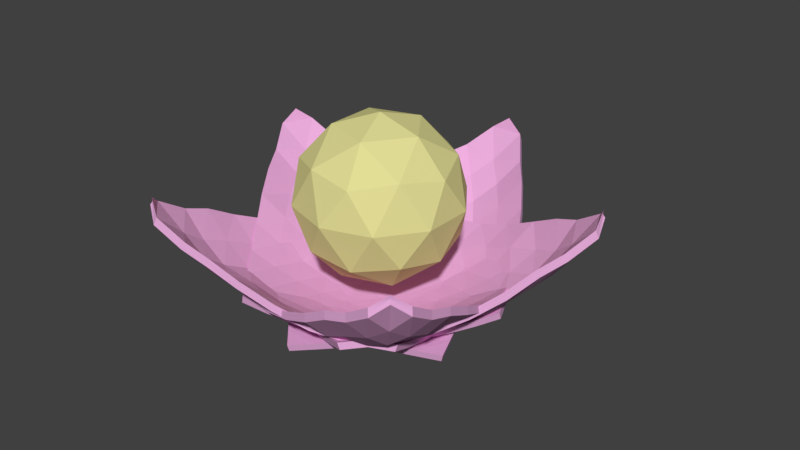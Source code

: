 # Source: Pick-up.blend  (saved by Blender 2.78.0; exported with 4.5.12 LTS)
import bpy
from mathutils import Matrix  # noqa: F401  (used for matrix-valued properties, if any)

bpy.ops.wm.read_factory_settings(use_empty=True)
scene = bpy.context.scene
scene.name = 'Scene'

# ---- collections
col_collection_1 = bpy.data.collections.new('Collection 1'); scene.collection.children.link(col_collection_1)

# ---- materials (node trees are filled in below, after node groups)
mat_energy = bpy.data.materials.new('Energy')
mat_energy.alpha_threshold = 0.0
mat_energy.use_transparent_shadow = False
mat_energy.diffuse_color = (0.7613, 0.7262, 0.305, 1.0)
mat_energy.roughness = 0.5
mat_pink = bpy.data.materials.new('Pink')
mat_pink.alpha_threshold = 0.0
mat_pink.use_transparent_shadow = False
mat_pink.diffuse_color = (0.8, 0.4138, 0.7046, 1.0)
mat_pink.roughness = 0.5

# ---- material node trees

# ---- world
world_world = bpy.data.worlds.new('World'); scene.world = world_world
world_world.color = (0.05088, 0.05088, 0.05088)
world_world.use_sun_shadow = False
world_world.sun_shadow_jitter_overblur = 0.0
world_world.cycles.sampling_method = 'MANUAL'

# ---- meshes
me_icosphere = bpy.data.meshes.new('Icosphere')
me_icosphere.from_pydata([(0.0, 0.0, -1.0), (0.7236, -0.5257, -0.4472), (-0.2764, -0.8506, -0.4472), (-0.8944, 0.0, -0.4472), (-0.2764, 0.8506, -0.4472), (0.7236, 0.5257, -0.4472), (0.2764, -0.8506, 0.4472), (-0.7236, -0.5257, 0.4472), (-0.7236, 0.5257, 0.4472), (0.2764, 0.8506, 0.4472), (0.8944, 0.0, 0.4472), (0.0, 0.0, 1.0), (-0.1625, -0.5, -0.8507), (0.4253, -0.309, -0.8507), (0.2629, -0.809, -0.5257), (0.8506, 0.0, -0.5257), (0.4253, 0.309, -0.8507), (-0.5257, 0.0, -0.8507), (-0.6882, -0.5, -0.5257), (-0.1625, 0.5, -0.8507), (-0.6882, 0.5, -0.5257), (0.2629, 0.809, -0.5257), (0.9511, -0.309, 0.0), (0.9511, 0.309, 0.0), (0.0, -1.0, 0.0), (0.5878, -0.809, 0.0), (-0.9511, -0.309, 0.0), (-0.5878, -0.809, 0.0), (-0.5878, 0.809, 0.0), (-0.9511, 0.309, 0.0), (0.5878, 0.809, 0.0), (0.0, 1.0, 0.0), (0.6882, -0.5, 0.5257), (-0.2629, -0.809, 0.5257), (-0.8506, 0.0, 0.5257), (-0.2629, 0.809, 0.5257), (0.6882, 0.5, 0.5257), (0.1625, -0.5, 0.8507), (0.5257, 0.0, 0.8507), (-0.4253, -0.309, 0.8507), (-0.4253, 0.309, 0.8507), (0.1625, 0.5, 0.8507)], [], [(0, 13, 12), (1, 13, 15), (0, 12, 17), (0, 17, 19), (0, 19, 16), (1, 15, 22), (2, 14, 24), (3, 18, 26), (4, 20, 28), (5, 21, 30), (1, 22, 25), (2, 24, 27), (3, 26, 29), (4, 28, 31), (5, 30, 23), (6, 32, 37), (7, 33, 39), (8, 34, 40), (9, 35, 41), (10, 36, 38), (38, 41, 11), (38, 36, 41), (36, 9, 41), (41, 40, 11), (41, 35, 40), (35, 8, 40), (40, 39, 11), (40, 34, 39), (34, 7, 39), (39, 37, 11), (39, 33, 37), (33, 6, 37), (37, 38, 11), (37, 32, 38), (32, 10, 38), (23, 36, 10), (23, 30, 36), (30, 9, 36), (31, 35, 9), (31, 28, 35), (28, 8, 35), (29, 34, 8), (29, 26, 34), (26, 7, 34), (27, 33, 7), (27, 24, 33), (24, 6, 33), (25, 32, 6), (25, 22, 32), (22, 10, 32), (30, 31, 9), (30, 21, 31), (21, 4, 31), (28, 29, 8), (28, 20, 29), (20, 3, 29), (26, 27, 7), (26, 18, 27), (18, 2, 27), (24, 25, 6), (24, 14, 25), (14, 1, 25), (22, 23, 10), (22, 15, 23), (15, 5, 23), (16, 21, 5), (16, 19, 21), (19, 4, 21), (19, 20, 4), (19, 17, 20), (17, 3, 20), (17, 18, 3), (17, 12, 18), (12, 2, 18), (15, 16, 5), (15, 13, 16), (13, 0, 16), (12, 14, 2), (12, 13, 14), (13, 1, 14)])
me_icosphere.materials.append(mat_energy)
me_icosphere.use_remesh_preserve_volume = False
me_icosphere.use_remesh_preserve_attributes = False
me_icosphere.use_mirror_vertex_groups = False
me_icosphere.update()
me_cube_012 = bpy.data.meshes.new('Cube.012')
me_cube_012.from_pydata([(-0.2199, -1.0, -1.0), (-0.3707, -1.028, 0.9722), (-0.3711, 0.972, -1.028), (-0.12, 1.567, 1.565), (-0.1443, -1.0, -1.0), (-0.2953, -1.028, 0.9718), (-0.2958, 0.9716, -1.028), (-0.04224, 1.571, 1.568), (-0.4159, -0.003118, -1.003), (-0.4157, -1.003, -0.003092), (-0.4401, 0.447, 1.446), (-0.4618, 1.448, 0.4461), (-0.3336, 0.9718, -1.028), (-0.08122, 1.56, 1.557), (-0.3796, 1.445, 0.444), (-0.3406, -0.00327, -1.003), (-0.3621, 0.4452, 1.444), (-0.3404, -1.003, -0.003243), (-0.1822, -1.0, -1.0), (-0.3332, -1.028, 0.9719), (-0.4015, 0.4461, 1.445), (-0.3785, -0.003198, -1.003), (-0.3782, -1.003, -0.003171), (-0.7618, 0.2465, 0.2458), (-0.4212, 1.446, 0.445), (-0.8341, 0.2486, 0.2478), (-0.3346, -0.5, -1.0), (-0.4297, -1.014, 0.4862), (-0.3391, 1.075, 1.573), (-0.5269, 1.224, -0.2766), (-0.3524, 0.9719, -1.028), (-0.06175, 1.564, 1.561), (-0.4518, 1.223, -0.278), (-0.3548, 0.4858, -1.014), (-0.4518, -0.2771, 1.222), (-0.2591, -1.0, -0.5), (-0.1633, -1.0, -1.0), (-0.352, -1.028, 0.9721), (-0.4301, 0.4861, -1.014), (-0.3345, -1.0, -0.5), (-0.5269, -0.2757, 1.224), (-0.339, 1.575, 1.072), (-0.3147, 0.9717, -1.028), (-0.1006, 1.561, 1.559), (-0.2581, 1.567, 1.065), (-0.2592, -0.5, -1.0), (-0.2582, 1.067, 1.565), (-0.3544, -1.014, 0.4859), (-0.2011, -1.0, -1.0), (-0.3143, -1.028, 0.9719), (-0.4896, -0.2764, 1.223), (-0.2994, 1.071, 1.569), (-0.3819, 0.4456, 1.444), (-0.4209, 0.4466, 1.445), (-0.2971, -0.5, -1.0), (-0.3927, 0.486, -1.014), (-0.3973, -0.003159, -1.003), (-0.3596, -0.003235, -1.003), (-0.397, -1.003, -0.003133), (-0.3593, -1.003, -0.003208), (-0.297, -1.0, -0.5), (-0.3923, -1.014, 0.4861), (-0.6115, -0.3663, 0.1333), (-0.6797, 0.8453, 0.3442), (-0.6116, 0.1336, -0.3668), (-0.6798, 0.3454, 0.8443), (-0.4005, 1.446, 0.4445), (-0.4416, 1.447, 0.4455), (-0.4896, 1.223, -0.2773), (-0.2993, 1.571, 1.068), (-0.7549, 0.848, 0.3469), (-0.6863, -0.3653, 0.1343), (-0.6864, 0.1346, -0.3657), (-0.755, 0.3481, 0.847), (-0.6782, -0.3187, 0.6808), (-0.5461, -0.4233, -0.4235), (-0.6783, 0.6812, -0.3193), (-0.3194, 1.573, 1.07), (-0.5083, 1.224, -0.277), (-0.4708, 1.223, -0.2777), (-0.5942, 0.9955, 0.9939), (-0.6035, 0.6798, -0.3208), (-0.4711, -0.4237, -0.4239), (-0.3734, -1.014, 0.486), (-0.2781, -1.0, -0.5), (-0.3158, -1.0, -0.5), (-0.3738, 0.4859, -1.014), (-0.4114, 0.4861, -1.014), (-0.3159, -0.5, -1.0), (-0.3195, 1.073, 1.571), (-0.279, 1.069, 1.567), (-0.4708, -0.2768, 1.222), (-0.5083, -0.2761, 1.223), (-0.2782, -0.5, -1.0), (-0.411, -1.014, 0.4861), (-0.6034, -0.3202, 0.6793), (-0.2789, 1.569, 1.067), (-0.6685, 1.002, 1.0), (-0.2786, -0.75, -1.0), (-0.4084, -1.021, 0.7293), (-0.2379, 1.398, 1.645), (-0.477, 1.104, -0.6466), (-0.3618, 0.9719, -1.028), (-0.052, 1.567, 1.565), (-0.4018, 1.103, -0.6475), (-0.3335, 0.7288, -1.021), (-0.4015, -0.6469, 1.103), (-0.203, -1.0, -0.75), (-0.1538, -1.0, -1.0), (-0.3613, -1.028, 0.9721), (-0.4325, 0.2422, -1.008), (-0.3819, -1.0, -0.2504), (-0.504, 0.08689, 1.336), (-0.3714, 1.529, 0.7772), (-0.3242, 0.9717, -1.028), (-0.09094, 1.56, 1.557), (-0.2916, 1.524, 0.7722), (-0.3067, -0.2505, -1.0), (-0.2918, 0.7742, 1.522), (-0.3569, -1.008, 0.242), (-0.1917, -1.0, -1.0), (-0.3237, -1.028, 0.9719), (-0.4394, -0.6465, 1.103), (-0.3324, 0.7765, 1.525), (-0.372, 0.4454, 1.444), (-0.4112, 0.4463, 1.445), (-0.241, -0.75, -1.0), (-0.3951, 0.2421, -1.008), (-0.4066, -0.003139, -1.003), (-0.3691, -0.003217, -1.003), (-0.4063, -1.003, -0.003113), (-0.3688, -1.003, -0.00319), (-0.2409, -1.0, -0.75), (-0.3948, -1.008, 0.2421), (-0.4836, -0.6808, 0.06898), (-0.767, 0.5476, 0.2966), (-0.4838, 0.06914, -0.6811), (-0.767, 0.2976, 0.5467), (-0.3901, 1.446, 0.4443), (-0.4314, 1.447, 0.4453), (-0.4396, 1.103, -0.647), (-0.3322, 1.526, 0.7745), (-0.6566, 1.147, 0.3959), (-0.7779, -0.05623, 0.1932), (-0.5588, 0.06966, -0.6805), (-0.8396, 0.3001, 0.5492), (-0.3821, -0.2504, -1.0), (-0.4322, -1.008, 0.2423), (-0.3715, 0.7792, 1.527), (-0.518, 1.337, 0.086), (-0.3431, 0.9718, -1.028), (-0.07149, 1.561, 1.559), (-0.4411, 1.335, 0.08418), (-0.3572, 0.242, -1.008), (-0.4288, 0.08516, 1.334), (-0.3065, -1.0, -0.2505), (-0.1728, -1.0, -1.0), (-0.3426, -1.028, 0.972), (-0.4088, 0.7292, -1.021), (-0.2785, -1.0, -0.75), (-0.4767, -0.646, 1.104), (-0.2378, 1.648, 1.395), (-0.3053, 0.9716, -1.028), (-0.1103, 1.564, 1.561), (-0.1542, 1.643, 1.391), (-0.203, -0.75, -1.0), (-0.1543, 1.393, 1.641), (-0.3331, -1.021, 0.729), (-0.2105, -1.0, -1.0), (-0.3048, -1.028, 0.9718), (-0.4666, 0.08599, 1.335), (-0.1968, 1.395, 1.643), (-0.3917, 0.4459, 1.444), (-0.4305, 0.4468, 1.445), (-0.3446, -0.2504, -1.0), (-0.3714, 0.729, -1.021), (-0.3879, -0.003179, -1.003), (-0.3501, -0.003253, -1.003), (-0.3876, -1.003, -0.003152), (-0.3499, -1.003, -0.003226), (-0.3444, -1.0, -0.2504), (-0.3709, -1.021, 0.7291), (-0.7033, -0.05782, 0.1916), (-0.5805, 1.145, 0.3933), (-0.7034, 0.1922, -0.05841), (-0.5207, 0.3928, 1.142), (-0.4109, 1.446, 0.4447), (-0.4517, 1.447, 0.4458), (-0.4799, 1.336, 0.08506), (-0.1967, 1.645, 1.393), (-0.8396, 0.5501, 0.2992), (-0.5586, -0.6803, 0.0695), (-0.7779, 0.1937, -0.05683), (-0.5988, 0.3952, 1.144), (-0.7401, 0.01702, 0.7662), (-0.572, -0.6613, 0.5884), (-0.703, -0.341, 0.4086), (-0.6162, -0.2974, 0.952), (-0.631, -0.1425, -0.3928), (-0.4432, -0.7088, -0.4589), (-0.4432, -0.4588, -0.7089), (-0.631, -0.3925, -0.1428), (-0.6163, 0.9525, -0.2982), (-0.7031, 0.409, -0.3415), (-0.5723, 0.5886, -0.6617), (-0.7401, 0.7669, 0.0161), (-0.3094, 1.572, 1.069), (-0.3292, 1.574, 1.071), (-0.352, 1.528, 0.7758), (-0.2174, 1.646, 1.394), (-0.499, 1.224, -0.2772), (-0.5176, 1.224, -0.2768), (-0.4584, 1.104, -0.6468), (-0.4991, 1.337, 0.08552), (-0.4613, 1.223, -0.2779), (-0.4802, 1.223, -0.2775), (-0.4208, 1.103, -0.6472), (-0.4606, 1.336, 0.08461), (-0.6269, 0.6733, 0.9219), (-0.4626, 1.279, 1.027), (-0.6732, 0.925, 0.6736), (-0.4627, 1.029, 1.278), (-0.6284, 0.4077, -0.3428), (-0.5414, 0.951, -0.2997), (-0.4972, 0.5877, -0.6626), (-0.6659, 0.7648, 0.01397), (-0.3679, -0.7089, -0.459), (-0.5561, -0.1432, -0.3935), (-0.368, -0.4589, -0.709), (-0.5561, -0.3932, -0.1435), (-0.3828, -1.014, 0.486), (-0.3639, -1.014, 0.4859), (-0.3759, -1.008, 0.2421), (-0.3521, -1.021, 0.729), (-0.2875, -1.0, -0.5), (-0.2686, -1.0, -0.5), (-0.222, -1.0, -0.75), (-0.3255, -1.0, -0.2505), (-0.3252, -1.0, -0.5), (-0.3064, -1.0, -0.5), (-0.2598, -1.0, -0.75), (-0.3632, -1.0, -0.2504), (-0.3762, 0.242, -1.008), (-0.3525, 0.7289, -1.021), (-0.3832, 0.4859, -1.014), (-0.3643, 0.4858, -1.014), (-0.4139, 0.2421, -1.008), (-0.3902, 0.7291, -1.021), (-0.4208, 0.4861, -1.014), (-0.4021, 0.486, -1.014), (-0.2598, -0.75, -1.0), (-0.3634, -0.2504, -1.0), (-0.3253, -0.5, -1.0), (-0.3065, -0.5, -1.0), (-0.3521, 0.7778, 1.526), (-0.2175, 1.396, 1.644), (-0.3095, 1.072, 1.57), (-0.3294, 1.074, 1.571), (-0.3122, 0.7753, 1.524), (-0.1757, 1.394, 1.642), (-0.2686, 1.068, 1.566), (-0.2893, 1.07, 1.568), (-0.4205, -0.6467, 1.103), (-0.4478, 0.08557, 1.334), (-0.4613, -0.277, 1.222), (-0.4802, -0.2766, 1.223), (-0.4581, -0.6463, 1.103), (-0.4854, 0.08643, 1.335), (-0.499, -0.2763, 1.223), (-0.5176, -0.2759, 1.223), (-0.222, -0.75, -1.0), (-0.3257, -0.2505, -1.0), (-0.2876, -0.5, -1.0), (-0.2687, -0.5, -1.0), (-0.4204, -1.014, 0.4862), (-0.4016, -1.014, 0.4861), (-0.4135, -1.008, 0.2422), (-0.3897, -1.021, 0.7292), (-0.497, -0.6622, 0.5875), (-0.6659, 0.01488, 0.7641), (-0.6283, -0.3423, 0.4073), (-0.5413, -0.2989, 0.9504), (-0.2685, 1.568, 1.066), (-0.2892, 1.57, 1.068), (-0.3121, 1.525, 0.7733), (-0.1756, 1.644, 1.392), (-0.5372, 1.289, 1.037), (-0.7001, 0.6761, 0.9248), (-0.7469, 0.9281, 0.6768), (-0.5373, 1.039, 1.287), (-0.5855, 0.738, 1.236), (-0.8148, 0.6146, 0.6134), (-0.5854, 1.238, 0.7364), (-0.1862, 1.645, 1.392), (-0.3222, 1.526, 0.7739), (-0.3019, 1.525, 0.7727), (-0.5613, 0.04911, 1.048), (-0.7109, -0.02035, 0.4789), (-0.5049, -0.6707, 0.3291), (-0.3803, -1.021, 0.7292), (-0.4042, -1.008, 0.2422), (-0.4229, -1.008, 0.2422), (-0.3162, -0.2505, -1.0), (-0.3352, -0.2505, -1.0), (-0.2315, -0.75, -1.0), (-0.4947, 0.08666, 1.336), (-0.476, 0.08621, 1.335), (-0.4488, -0.6464, 1.103), (-0.4572, 0.08578, 1.335), (-0.4383, 0.08536, 1.334), (-0.411, -0.6468, 1.103), (-0.1863, 1.395, 1.642), (-0.165, 1.394, 1.641), (-0.3021, 0.7747, 1.523), (-0.2277, 1.397, 1.645), (-0.2072, 1.396, 1.643), (-0.3423, 0.7772, 1.525), (-0.354, -0.2504, -1.0), (-0.3727, -0.2504, -1.0), (-0.2692, -0.75, -1.0), (-0.3808, 0.7291, -1.021), (-0.3995, 0.7292, -1.021), (-0.4232, 0.2422, -1.008), (-0.343, 0.7289, -1.021), (-0.362, 0.729, -1.021), (-0.3857, 0.242, -1.008), (-0.3538, -1.0, -0.2504), (-0.2503, -1.0, -0.75), (-0.2691, -1.0, -0.75), (-0.316, -1.0, -0.2505), (-0.2125, -1.0, -0.75), (-0.2315, -1.0, -0.75), (-0.3426, -1.021, 0.729), (-0.3664, -1.008, 0.242), (-0.3853, -1.008, 0.2421), (-0.6505, -0.09844, -0.09888), (-0.4361, -0.1933, -0.6935), (-0.2873, -0.7285, -0.7286), (-0.5674, 1.049, 0.04819), (-0.4613, 0.8453, -0.655), (-0.5051, 0.3292, -0.671), (-0.344, 1.308, 1.306), (-0.5065, 1.233, 0.7315), (-0.7401, 0.6116, 0.6104), (-0.4703, 1.336, 0.08483), (-0.4302, 1.103, -0.6471), (-0.4113, 1.103, -0.6474), (-0.5086, 1.337, 0.08576), (-0.4677, 1.104, -0.6467), (-0.449, 1.103, -0.6469), (-0.2276, 1.647, 1.395), (-0.3617, 1.528, 0.7765), (-0.3421, 1.527, 0.7752), (-0.7845, 0.4815, -0.01918), (-0.5801, 0.3299, -0.6703), (-0.5364, 0.8462, -0.6541), (-0.5111, -0.693, -0.1931), (-0.3627, -0.7285, -0.7286), (-0.5112, -0.193, -0.6932), (-0.5361, -0.6536, 0.846), (-0.5799, -0.67, 0.3298), (-0.7845, -0.01842, 0.4809), (-0.6371, 0.05119, 1.05), (-0.7252, -0.0973, -0.09774), (-0.6413, 1.051, 0.05024), (-0.2071, 1.646, 1.393), (-0.4895, 1.336, 0.08529), (-0.4509, 1.335, 0.08439), (-0.5067, 0.7332, 1.232), (-0.7109, 0.4796, -0.0211), (-0.4359, -0.6933, -0.1934), (-0.3615, -1.021, 0.7291), (-0.335, -1.0, -0.2504), (-0.3726, -1.0, -0.2504), (-0.3668, 0.242, -1.008), (-0.4045, 0.2421, -1.008), (-0.2504, -0.75, -1.0), (-0.3619, 0.7785, 1.527), (-0.3224, 0.7759, 1.524), (-0.43, -0.6466, 1.103), (-0.4674, -0.6462, 1.103), (-0.2125, -0.75, -1.0), (-0.3991, -1.021, 0.7293), (-0.461, -0.6546, 0.8451), (-0.1649, 1.644, 1.391), (-0.4283, 1.32, 1.318)], [], [(385, 100, 3, 161), (384, 103, 7, 164), (383, 106, 5, 167), (382, 109, 1, 99), (381, 165, 4, 108), (380, 160, 1, 109), (379, 122, 19, 121), (378, 123, 20, 172), (377, 148, 10, 173), (376, 126, 18, 120), (375, 127, 21, 176), (374, 153, 15, 177), (373, 130, 9, 111), (372, 131, 22, 180), (371, 121, 19, 181), (370, 134, 17, 155), (369, 135, 23, 184), (368, 118, 16, 185), (367, 138, 14, 152), (366, 139, 24, 188), (365, 115, 13, 189), (364, 142, 11, 149), (363, 143, 25, 192), (362, 112, 10, 193), (361, 194, 73, 145), (360, 195, 74, 196), (359, 160, 40, 197), (358, 198, 72, 144), (357, 199, 75, 200), (356, 191, 71, 201), (355, 202, 29, 101), (354, 203, 76, 204), (353, 190, 70, 205), (352, 206, 69, 141), (351, 207, 77, 208), (350, 163, 43, 209), (349, 210, 68, 140), (348, 211, 78, 212), (347, 187, 67, 213), (346, 214, 32, 104), (345, 215, 79, 216), (344, 186, 66, 217), (343, 218, 65, 137), (342, 219, 80, 220), (341, 166, 46, 221), (340, 222, 64, 136), (339, 223, 81, 224), (338, 183, 63, 225), (337, 226, 35, 107), (336, 227, 82, 228), (335, 182, 62, 229), (334, 230, 61, 133), (333, 231, 83, 232), (332, 169, 49, 233), (331, 234, 60, 132), (330, 235, 84, 236), (329, 179, 59, 237), (328, 238, 39, 159), (327, 239, 85, 240), (326, 178, 58, 241), (325, 242, 57, 129), (324, 243, 86, 244), (323, 105, 33, 245), (322, 246, 56, 128), (321, 247, 87, 248), (320, 175, 55, 249), (319, 250, 48, 168), (318, 251, 88, 252), (317, 174, 54, 253), (316, 254, 53, 125), (315, 255, 89, 256), (314, 100, 28, 257), (313, 258, 52, 124), (312, 259, 90, 260), (311, 171, 51, 261), (310, 262, 49, 169), (309, 263, 91, 264), (308, 170, 50, 265), (307, 266, 37, 157), (306, 267, 92, 268), (305, 112, 40, 269), (304, 270, 36, 156), (303, 271, 93, 272), (302, 117, 45, 273), (301, 274, 27, 147), (300, 275, 94, 276), (299, 157, 37, 277), (298, 278, 47, 119), (297, 279, 95, 280), (296, 154, 34, 281), (295, 282, 44, 116), (294, 283, 96, 284), (293, 151, 31, 285), (292, 286, 41, 113), (291, 287, 97, 288), (290, 148, 28, 289), (287, 290, 289, 97), (73, 193, 290, 287), (193, 10, 148, 290), (190, 291, 288, 70), (25, 145, 291, 190), (145, 73, 287, 291), (142, 292, 113, 11), (70, 288, 292, 142), (288, 97, 286, 292), (283, 293, 285, 96), (69, 189, 293, 283), (189, 13, 151, 293), (186, 294, 284, 66), (24, 141, 294, 186), (141, 69, 283, 294), (138, 295, 116, 14), (66, 284, 295, 138), (284, 96, 282, 295), (279, 296, 281, 95), (65, 185, 296, 279), (185, 16, 154, 296), (182, 297, 280, 62), (23, 137, 297, 182), (137, 65, 279, 297), (134, 298, 119, 17), (62, 280, 298, 134), (280, 95, 278, 298), (275, 299, 277, 94), (61, 181, 299, 275), (181, 19, 157, 299), (178, 300, 276, 58), (22, 133, 300, 178), (133, 61, 275, 300), (130, 301, 147, 9), (58, 276, 301, 130), (276, 94, 274, 301), (271, 302, 273, 93), (57, 177, 302, 271), (177, 15, 117, 302), (174, 303, 272, 54), (21, 129, 303, 174), (129, 57, 271, 303), (126, 304, 156, 18), (54, 272, 304, 126), (272, 93, 270, 304), (267, 305, 269, 92), (53, 173, 305, 267), (173, 10, 112, 305), (170, 306, 268, 50), (20, 125, 306, 170), (125, 53, 267, 306), (122, 307, 157, 19), (50, 268, 307, 122), (268, 92, 266, 307), (263, 308, 265, 91), (52, 172, 308, 263), (172, 20, 170, 308), (154, 309, 264, 34), (16, 124, 309, 154), (124, 52, 263, 309), (106, 310, 169, 5), (34, 264, 310, 106), (264, 91, 262, 310), (259, 311, 261, 90), (31, 151, 311, 259), (151, 13, 171, 311), (166, 312, 260, 46), (7, 103, 312, 166), (103, 31, 259, 312), (118, 313, 124, 16), (46, 260, 313, 118), (260, 90, 258, 313), (255, 314, 257, 89), (43, 163, 314, 255), (163, 3, 100, 314), (171, 315, 256, 51), (13, 115, 315, 171), (115, 43, 255, 315), (123, 316, 125, 20), (51, 256, 316, 123), (256, 89, 254, 316), (251, 317, 253, 88), (56, 176, 317, 251), (176, 21, 174, 317), (146, 318, 252, 26), (8, 128, 318, 146), (128, 56, 251, 318), (98, 319, 168, 0), (26, 252, 319, 98), (252, 88, 250, 319), (247, 320, 249, 87), (30, 150, 320, 247), (150, 12, 175, 320), (158, 321, 248, 38), (2, 102, 321, 158), (102, 30, 247, 321), (110, 322, 128, 8), (38, 248, 322, 110), (248, 87, 246, 322), (243, 323, 245, 86), (42, 162, 323, 243), (162, 6, 105, 323), (175, 324, 244, 55), (12, 114, 324, 175), (114, 42, 243, 324), (127, 325, 129, 21), (55, 244, 325, 127), (244, 86, 242, 325), (239, 326, 241, 85), (60, 180, 326, 239), (180, 22, 178, 326), (120, 327, 240, 48), (18, 132, 327, 120), (132, 60, 239, 327), (168, 328, 159, 0), (48, 240, 328, 168), (240, 85, 238, 328), (235, 329, 237, 84), (35, 155, 329, 235), (155, 17, 179, 329), (108, 330, 236, 36), (4, 107, 330, 108), (107, 35, 235, 330), (156, 331, 132, 18), (36, 236, 331, 156), (236, 84, 234, 331), (231, 332, 233, 83), (47, 167, 332, 231), (167, 5, 169, 332), (179, 333, 232, 59), (17, 119, 333, 179), (119, 47, 231, 333), (131, 334, 133, 22), (59, 232, 334, 131), (232, 83, 230, 334), (227, 335, 229, 82), (64, 184, 335, 227), (184, 23, 182, 335), (117, 336, 228, 45), (15, 136, 336, 117), (136, 64, 227, 336), (165, 337, 107, 4), (45, 228, 337, 165), (228, 82, 226, 337), (223, 338, 225, 81), (32, 152, 338, 223), (152, 14, 183, 338), (105, 339, 224, 33), (6, 104, 339, 105), (104, 32, 223, 339), (153, 340, 136, 15), (33, 224, 340, 153), (224, 81, 222, 340), (219, 341, 221, 80), (44, 164, 341, 219), (164, 7, 166, 341), (183, 342, 220, 63), (14, 116, 342, 183), (116, 44, 219, 342), (135, 343, 137, 23), (63, 220, 343, 135), (220, 80, 218, 343), (215, 344, 217, 79), (68, 188, 344, 215), (188, 24, 186, 344), (114, 345, 216, 42), (12, 140, 345, 114), (140, 68, 215, 345), (162, 346, 104, 6), (42, 216, 346, 162), (216, 79, 214, 346), (211, 347, 213, 78), (29, 149, 347, 211), (149, 11, 187, 347), (102, 348, 212, 30), (2, 101, 348, 102), (101, 29, 211, 348), (150, 349, 140, 12), (30, 212, 349, 150), (212, 78, 210, 349), (207, 350, 209, 77), (41, 161, 350, 207), (161, 3, 163, 350), (187, 351, 208, 67), (11, 113, 351, 187), (113, 41, 207, 351), (139, 352, 141, 24), (67, 208, 352, 139), (208, 77, 206, 352), (203, 353, 205, 76), (72, 192, 353, 203), (192, 25, 190, 353), (110, 354, 204, 38), (8, 144, 354, 110), (144, 72, 203, 354), (158, 355, 101, 2), (38, 204, 355, 158), (204, 76, 202, 355), (199, 356, 201, 75), (39, 111, 356, 199), (111, 9, 191, 356), (98, 357, 200, 26), (0, 159, 357, 98), (159, 39, 199, 357), (146, 358, 144, 8), (26, 200, 358, 146), (200, 75, 198, 358), (195, 359, 197, 74), (27, 99, 359, 195), (99, 1, 160, 359), (191, 360, 196, 71), (9, 147, 360, 191), (147, 27, 195, 360), (143, 361, 145, 25), (71, 196, 361, 143), (196, 74, 194, 361), (194, 362, 193, 73), (74, 197, 362, 194), (197, 40, 112, 362), (198, 363, 192, 72), (75, 201, 363, 198), (201, 71, 143, 363), (202, 364, 149, 29), (76, 205, 364, 202), (205, 70, 142, 364), (206, 365, 189, 69), (77, 209, 365, 206), (209, 43, 115, 365), (210, 366, 188, 68), (78, 213, 366, 210), (213, 67, 139, 366), (214, 367, 152, 32), (79, 217, 367, 214), (217, 66, 138, 367), (218, 368, 185, 65), (80, 221, 368, 218), (221, 46, 118, 368), (222, 369, 184, 64), (81, 225, 369, 222), (225, 63, 135, 369), (226, 370, 155, 35), (82, 229, 370, 226), (229, 62, 134, 370), (230, 371, 181, 61), (83, 233, 371, 230), (233, 49, 121, 371), (234, 372, 180, 60), (84, 237, 372, 234), (237, 59, 131, 372), (238, 373, 111, 39), (85, 241, 373, 238), (241, 58, 130, 373), (242, 374, 177, 57), (86, 245, 374, 242), (245, 33, 153, 374), (246, 375, 176, 56), (87, 249, 375, 246), (249, 55, 127, 375), (250, 376, 120, 48), (88, 253, 376, 250), (253, 54, 126, 376), (254, 377, 173, 53), (89, 257, 377, 254), (257, 28, 148, 377), (258, 378, 172, 52), (90, 261, 378, 258), (261, 51, 123, 378), (262, 379, 121, 49), (91, 265, 379, 262), (265, 50, 122, 379), (266, 380, 109, 37), (92, 269, 380, 266), (269, 40, 160, 380), (270, 381, 108, 36), (93, 273, 381, 270), (273, 45, 165, 381), (274, 382, 99, 27), (94, 277, 382, 274), (277, 37, 109, 382), (278, 383, 167, 47), (95, 281, 383, 278), (281, 34, 106, 383), (282, 384, 164, 44), (96, 285, 384, 282), (285, 31, 103, 384), (286, 385, 161, 41), (97, 289, 385, 286), (289, 28, 100, 385)])
me_cube_012.materials.append(mat_pink)
me_cube_012.use_remesh_preserve_volume = False
me_cube_012.use_remesh_preserve_attributes = False
me_cube_012.use_mirror_vertex_groups = False
me_cube_012.update()
me_cube_011 = bpy.data.meshes.new('Cube.011')
me_cube_011.from_pydata([(-0.2199, -1.0, -1.0), (-0.3707, -1.028, 0.9722), (-0.3711, 0.972, -1.028), (-0.12, 1.567, 1.565), (-0.1443, -1.0, -1.0), (-0.2953, -1.028, 0.9718), (-0.2958, 0.9716, -1.028), (-0.04224, 1.571, 1.568), (-0.4159, -0.003118, -1.003), (-0.4157, -1.003, -0.003092), (-0.4401, 0.447, 1.446), (-0.4618, 1.448, 0.4461), (-0.3336, 0.9718, -1.028), (-0.08122, 1.56, 1.557), (-0.3796, 1.445, 0.444), (-0.3406, -0.00327, -1.003), (-0.3621, 0.4452, 1.444), (-0.3404, -1.003, -0.003243), (-0.1822, -1.0, -1.0), (-0.3332, -1.028, 0.9719), (-0.4015, 0.4461, 1.445), (-0.3785, -0.003198, -1.003), (-0.3782, -1.003, -0.003171), (-0.7618, 0.2465, 0.2458), (-0.4212, 1.446, 0.445), (-0.8341, 0.2486, 0.2478), (-0.3346, -0.5, -1.0), (-0.4297, -1.014, 0.4862), (-0.3391, 1.075, 1.573), (-0.5269, 1.224, -0.2766), (-0.3524, 0.9719, -1.028), (-0.06175, 1.564, 1.561), (-0.4518, 1.223, -0.278), (-0.3548, 0.4858, -1.014), (-0.4518, -0.2771, 1.222), (-0.2591, -1.0, -0.5), (-0.1633, -1.0, -1.0), (-0.352, -1.028, 0.9721), (-0.4301, 0.4861, -1.014), (-0.3345, -1.0, -0.5), (-0.5269, -0.2757, 1.224), (-0.339, 1.575, 1.072), (-0.3147, 0.9717, -1.028), (-0.1006, 1.561, 1.559), (-0.2581, 1.567, 1.065), (-0.2592, -0.5, -1.0), (-0.2582, 1.067, 1.565), (-0.3544, -1.014, 0.4859), (-0.2011, -1.0, -1.0), (-0.3143, -1.028, 0.9719), (-0.4896, -0.2764, 1.223), (-0.2994, 1.071, 1.569), (-0.3819, 0.4456, 1.444), (-0.4209, 0.4466, 1.445), (-0.2971, -0.5, -1.0), (-0.3927, 0.486, -1.014), (-0.3973, -0.003159, -1.003), (-0.3596, -0.003235, -1.003), (-0.397, -1.003, -0.003133), (-0.3593, -1.003, -0.003208), (-0.297, -1.0, -0.5), (-0.3923, -1.014, 0.4861), (-0.6115, -0.3663, 0.1333), (-0.6797, 0.8453, 0.3442), (-0.6116, 0.1336, -0.3668), (-0.6798, 0.3454, 0.8443), (-0.4005, 1.446, 0.4445), (-0.4416, 1.447, 0.4455), (-0.4896, 1.223, -0.2773), (-0.2993, 1.571, 1.068), (-0.7549, 0.848, 0.3469), (-0.6863, -0.3653, 0.1343), (-0.6864, 0.1346, -0.3657), (-0.755, 0.3481, 0.847), (-0.6782, -0.3187, 0.6808), (-0.5461, -0.4233, -0.4235), (-0.6783, 0.6812, -0.3193), (-0.3194, 1.573, 1.07), (-0.5083, 1.224, -0.277), (-0.4708, 1.223, -0.2777), (-0.5942, 0.9955, 0.9939), (-0.6035, 0.6798, -0.3208), (-0.4711, -0.4237, -0.4239), (-0.3734, -1.014, 0.486), (-0.2781, -1.0, -0.5), (-0.3158, -1.0, -0.5), (-0.3738, 0.4859, -1.014), (-0.4114, 0.4861, -1.014), (-0.3159, -0.5, -1.0), (-0.3195, 1.073, 1.571), (-0.279, 1.069, 1.567), (-0.4708, -0.2768, 1.222), (-0.5083, -0.2761, 1.223), (-0.2782, -0.5, -1.0), (-0.411, -1.014, 0.4861), (-0.6034, -0.3202, 0.6793), (-0.2789, 1.569, 1.067), (-0.6685, 1.002, 1.0), (-0.2786, -0.75, -1.0), (-0.4084, -1.021, 0.7293), (-0.2379, 1.398, 1.645), (-0.477, 1.104, -0.6466), (-0.3618, 0.9719, -1.028), (-0.052, 1.567, 1.565), (-0.4018, 1.103, -0.6475), (-0.3335, 0.7288, -1.021), (-0.4015, -0.6469, 1.103), (-0.203, -1.0, -0.75), (-0.1538, -1.0, -1.0), (-0.3613, -1.028, 0.9721), (-0.4325, 0.2422, -1.008), (-0.3819, -1.0, -0.2504), (-0.504, 0.08689, 1.336), (-0.3714, 1.529, 0.7772), (-0.3242, 0.9717, -1.028), (-0.09094, 1.56, 1.557), (-0.2916, 1.524, 0.7722), (-0.3067, -0.2505, -1.0), (-0.2918, 0.7742, 1.522), (-0.3569, -1.008, 0.242), (-0.1917, -1.0, -1.0), (-0.3237, -1.028, 0.9719), (-0.4394, -0.6465, 1.103), (-0.3324, 0.7765, 1.525), (-0.372, 0.4454, 1.444), (-0.4112, 0.4463, 1.445), (-0.241, -0.75, -1.0), (-0.3951, 0.2421, -1.008), (-0.4066, -0.003139, -1.003), (-0.3691, -0.003217, -1.003), (-0.4063, -1.003, -0.003113), (-0.3688, -1.003, -0.00319), (-0.2409, -1.0, -0.75), (-0.3948, -1.008, 0.2421), (-0.4836, -0.6808, 0.06898), (-0.767, 0.5476, 0.2966), (-0.4838, 0.06914, -0.6811), (-0.767, 0.2976, 0.5467), (-0.3901, 1.446, 0.4443), (-0.4314, 1.447, 0.4453), (-0.4396, 1.103, -0.647), (-0.3322, 1.526, 0.7745), (-0.6566, 1.147, 0.3959), (-0.7779, -0.05623, 0.1932), (-0.5588, 0.06966, -0.6805), (-0.8396, 0.3001, 0.5492), (-0.3821, -0.2504, -1.0), (-0.4322, -1.008, 0.2423), (-0.3715, 0.7792, 1.527), (-0.518, 1.337, 0.086), (-0.3431, 0.9718, -1.028), (-0.07149, 1.561, 1.559), (-0.4411, 1.335, 0.08418), (-0.3572, 0.242, -1.008), (-0.4288, 0.08516, 1.334), (-0.3065, -1.0, -0.2505), (-0.1728, -1.0, -1.0), (-0.3426, -1.028, 0.972), (-0.4088, 0.7292, -1.021), (-0.2785, -1.0, -0.75), (-0.4767, -0.646, 1.104), (-0.2378, 1.648, 1.395), (-0.3053, 0.9716, -1.028), (-0.1103, 1.564, 1.561), (-0.1542, 1.643, 1.391), (-0.203, -0.75, -1.0), (-0.1543, 1.393, 1.641), (-0.3331, -1.021, 0.729), (-0.2105, -1.0, -1.0), (-0.3048, -1.028, 0.9718), (-0.4666, 0.08599, 1.335), (-0.1968, 1.395, 1.643), (-0.3917, 0.4459, 1.444), (-0.4305, 0.4468, 1.445), (-0.3446, -0.2504, -1.0), (-0.3714, 0.729, -1.021), (-0.3879, -0.003179, -1.003), (-0.3501, -0.003253, -1.003), (-0.3876, -1.003, -0.003152), (-0.3499, -1.003, -0.003226), (-0.3444, -1.0, -0.2504), (-0.3709, -1.021, 0.7291), (-0.7033, -0.05782, 0.1916), (-0.5805, 1.145, 0.3933), (-0.7034, 0.1922, -0.05841), (-0.5207, 0.3928, 1.142), (-0.4109, 1.446, 0.4447), (-0.4517, 1.447, 0.4458), (-0.4799, 1.336, 0.08506), (-0.1967, 1.645, 1.393), (-0.8396, 0.5501, 0.2992), (-0.5586, -0.6803, 0.0695), (-0.7779, 0.1937, -0.05683), (-0.5988, 0.3952, 1.144), (-0.7401, 0.01702, 0.7662), (-0.572, -0.6613, 0.5884), (-0.703, -0.341, 0.4086), (-0.6162, -0.2974, 0.952), (-0.631, -0.1425, -0.3928), (-0.4432, -0.7088, -0.4589), (-0.4432, -0.4588, -0.7089), (-0.631, -0.3925, -0.1428), (-0.6163, 0.9525, -0.2982), (-0.7031, 0.409, -0.3415), (-0.5723, 0.5886, -0.6617), (-0.7401, 0.7669, 0.0161), (-0.3094, 1.572, 1.069), (-0.3292, 1.574, 1.071), (-0.352, 1.528, 0.7758), (-0.2174, 1.646, 1.394), (-0.499, 1.224, -0.2772), (-0.5176, 1.224, -0.2768), (-0.4584, 1.104, -0.6468), (-0.4991, 1.337, 0.08552), (-0.4613, 1.223, -0.2779), (-0.4802, 1.223, -0.2775), (-0.4208, 1.103, -0.6472), (-0.4606, 1.336, 0.08461), (-0.6269, 0.6733, 0.9219), (-0.4626, 1.279, 1.027), (-0.6732, 0.925, 0.6736), (-0.4627, 1.029, 1.278), (-0.6284, 0.4077, -0.3428), (-0.5414, 0.951, -0.2997), (-0.4972, 0.5877, -0.6626), (-0.6659, 0.7648, 0.01397), (-0.3679, -0.7089, -0.459), (-0.5561, -0.1432, -0.3935), (-0.368, -0.4589, -0.709), (-0.5561, -0.3932, -0.1435), (-0.3828, -1.014, 0.486), (-0.3639, -1.014, 0.4859), (-0.3759, -1.008, 0.2421), (-0.3521, -1.021, 0.729), (-0.2875, -1.0, -0.5), (-0.2686, -1.0, -0.5), (-0.222, -1.0, -0.75), (-0.3255, -1.0, -0.2505), (-0.3252, -1.0, -0.5), (-0.3064, -1.0, -0.5), (-0.2598, -1.0, -0.75), (-0.3632, -1.0, -0.2504), (-0.3762, 0.242, -1.008), (-0.3525, 0.7289, -1.021), (-0.3832, 0.4859, -1.014), (-0.3643, 0.4858, -1.014), (-0.4139, 0.2421, -1.008), (-0.3902, 0.7291, -1.021), (-0.4208, 0.4861, -1.014), (-0.4021, 0.486, -1.014), (-0.2598, -0.75, -1.0), (-0.3634, -0.2504, -1.0), (-0.3253, -0.5, -1.0), (-0.3065, -0.5, -1.0), (-0.3521, 0.7778, 1.526), (-0.2175, 1.396, 1.644), (-0.3095, 1.072, 1.57), (-0.3294, 1.074, 1.571), (-0.3122, 0.7753, 1.524), (-0.1757, 1.394, 1.642), (-0.2686, 1.068, 1.566), (-0.2893, 1.07, 1.568), (-0.4205, -0.6467, 1.103), (-0.4478, 0.08557, 1.334), (-0.4613, -0.277, 1.222), (-0.4802, -0.2766, 1.223), (-0.4581, -0.6463, 1.103), (-0.4854, 0.08643, 1.335), (-0.499, -0.2763, 1.223), (-0.5176, -0.2759, 1.223), (-0.222, -0.75, -1.0), (-0.3257, -0.2505, -1.0), (-0.2876, -0.5, -1.0), (-0.2687, -0.5, -1.0), (-0.4204, -1.014, 0.4862), (-0.4016, -1.014, 0.4861), (-0.4135, -1.008, 0.2422), (-0.3897, -1.021, 0.7292), (-0.497, -0.6622, 0.5875), (-0.6659, 0.01488, 0.7641), (-0.6283, -0.3423, 0.4073), (-0.5413, -0.2989, 0.9504), (-0.2685, 1.568, 1.066), (-0.2892, 1.57, 1.068), (-0.3121, 1.525, 0.7733), (-0.1756, 1.644, 1.392), (-0.5372, 1.289, 1.037), (-0.7001, 0.6761, 0.9248), (-0.7469, 0.9281, 0.6768), (-0.5373, 1.039, 1.287), (-0.5855, 0.738, 1.236), (-0.8148, 0.6146, 0.6134), (-0.5854, 1.238, 0.7364), (-0.1862, 1.645, 1.392), (-0.3222, 1.526, 0.7739), (-0.3019, 1.525, 0.7727), (-0.5613, 0.04911, 1.048), (-0.7109, -0.02035, 0.4789), (-0.5049, -0.6707, 0.3291), (-0.3803, -1.021, 0.7292), (-0.4042, -1.008, 0.2422), (-0.4229, -1.008, 0.2422), (-0.3162, -0.2505, -1.0), (-0.3352, -0.2505, -1.0), (-0.2315, -0.75, -1.0), (-0.4947, 0.08666, 1.336), (-0.476, 0.08621, 1.335), (-0.4488, -0.6464, 1.103), (-0.4572, 0.08578, 1.335), (-0.4383, 0.08536, 1.334), (-0.411, -0.6468, 1.103), (-0.1863, 1.395, 1.642), (-0.165, 1.394, 1.641), (-0.3021, 0.7747, 1.523), (-0.2277, 1.397, 1.645), (-0.2072, 1.396, 1.643), (-0.3423, 0.7772, 1.525), (-0.354, -0.2504, -1.0), (-0.3727, -0.2504, -1.0), (-0.2692, -0.75, -1.0), (-0.3808, 0.7291, -1.021), (-0.3995, 0.7292, -1.021), (-0.4232, 0.2422, -1.008), (-0.343, 0.7289, -1.021), (-0.362, 0.729, -1.021), (-0.3857, 0.242, -1.008), (-0.3538, -1.0, -0.2504), (-0.2503, -1.0, -0.75), (-0.2691, -1.0, -0.75), (-0.316, -1.0, -0.2505), (-0.2125, -1.0, -0.75), (-0.2315, -1.0, -0.75), (-0.3426, -1.021, 0.729), (-0.3664, -1.008, 0.242), (-0.3853, -1.008, 0.2421), (-0.6505, -0.09844, -0.09888), (-0.4361, -0.1933, -0.6935), (-0.2873, -0.7285, -0.7286), (-0.5674, 1.049, 0.04819), (-0.4613, 0.8453, -0.655), (-0.5051, 0.3292, -0.671), (-0.344, 1.308, 1.306), (-0.5065, 1.233, 0.7315), (-0.7401, 0.6116, 0.6104), (-0.4703, 1.336, 0.08483), (-0.4302, 1.103, -0.6471), (-0.4113, 1.103, -0.6474), (-0.5086, 1.337, 0.08576), (-0.4677, 1.104, -0.6467), (-0.449, 1.103, -0.6469), (-0.2276, 1.647, 1.395), (-0.3617, 1.528, 0.7765), (-0.3421, 1.527, 0.7752), (-0.7845, 0.4815, -0.01918), (-0.5801, 0.3299, -0.6703), (-0.5364, 0.8462, -0.6541), (-0.5111, -0.693, -0.1931), (-0.3627, -0.7285, -0.7286), (-0.5112, -0.193, -0.6932), (-0.5361, -0.6536, 0.846), (-0.5799, -0.67, 0.3298), (-0.7845, -0.01842, 0.4809), (-0.6371, 0.05119, 1.05), (-0.7252, -0.0973, -0.09774), (-0.6413, 1.051, 0.05024), (-0.2071, 1.646, 1.393), (-0.4895, 1.336, 0.08529), (-0.4509, 1.335, 0.08439), (-0.5067, 0.7332, 1.232), (-0.7109, 0.4796, -0.0211), (-0.4359, -0.6933, -0.1934), (-0.3615, -1.021, 0.7291), (-0.335, -1.0, -0.2504), (-0.3726, -1.0, -0.2504), (-0.3668, 0.242, -1.008), (-0.4045, 0.2421, -1.008), (-0.2504, -0.75, -1.0), (-0.3619, 0.7785, 1.527), (-0.3224, 0.7759, 1.524), (-0.43, -0.6466, 1.103), (-0.4674, -0.6462, 1.103), (-0.2125, -0.75, -1.0), (-0.3991, -1.021, 0.7293), (-0.461, -0.6546, 0.8451), (-0.1649, 1.644, 1.391), (-0.4283, 1.32, 1.318)], [], [(385, 100, 3, 161), (384, 103, 7, 164), (383, 106, 5, 167), (382, 109, 1, 99), (381, 165, 4, 108), (380, 160, 1, 109), (379, 122, 19, 121), (378, 123, 20, 172), (377, 148, 10, 173), (376, 126, 18, 120), (375, 127, 21, 176), (374, 153, 15, 177), (373, 130, 9, 111), (372, 131, 22, 180), (371, 121, 19, 181), (370, 134, 17, 155), (369, 135, 23, 184), (368, 118, 16, 185), (367, 138, 14, 152), (366, 139, 24, 188), (365, 115, 13, 189), (364, 142, 11, 149), (363, 143, 25, 192), (362, 112, 10, 193), (361, 194, 73, 145), (360, 195, 74, 196), (359, 160, 40, 197), (358, 198, 72, 144), (357, 199, 75, 200), (356, 191, 71, 201), (355, 202, 29, 101), (354, 203, 76, 204), (353, 190, 70, 205), (352, 206, 69, 141), (351, 207, 77, 208), (350, 163, 43, 209), (349, 210, 68, 140), (348, 211, 78, 212), (347, 187, 67, 213), (346, 214, 32, 104), (345, 215, 79, 216), (344, 186, 66, 217), (343, 218, 65, 137), (342, 219, 80, 220), (341, 166, 46, 221), (340, 222, 64, 136), (339, 223, 81, 224), (338, 183, 63, 225), (337, 226, 35, 107), (336, 227, 82, 228), (335, 182, 62, 229), (334, 230, 61, 133), (333, 231, 83, 232), (332, 169, 49, 233), (331, 234, 60, 132), (330, 235, 84, 236), (329, 179, 59, 237), (328, 238, 39, 159), (327, 239, 85, 240), (326, 178, 58, 241), (325, 242, 57, 129), (324, 243, 86, 244), (323, 105, 33, 245), (322, 246, 56, 128), (321, 247, 87, 248), (320, 175, 55, 249), (319, 250, 48, 168), (318, 251, 88, 252), (317, 174, 54, 253), (316, 254, 53, 125), (315, 255, 89, 256), (314, 100, 28, 257), (313, 258, 52, 124), (312, 259, 90, 260), (311, 171, 51, 261), (310, 262, 49, 169), (309, 263, 91, 264), (308, 170, 50, 265), (307, 266, 37, 157), (306, 267, 92, 268), (305, 112, 40, 269), (304, 270, 36, 156), (303, 271, 93, 272), (302, 117, 45, 273), (301, 274, 27, 147), (300, 275, 94, 276), (299, 157, 37, 277), (298, 278, 47, 119), (297, 279, 95, 280), (296, 154, 34, 281), (295, 282, 44, 116), (294, 283, 96, 284), (293, 151, 31, 285), (292, 286, 41, 113), (291, 287, 97, 288), (290, 148, 28, 289), (287, 290, 289, 97), (73, 193, 290, 287), (193, 10, 148, 290), (190, 291, 288, 70), (25, 145, 291, 190), (145, 73, 287, 291), (142, 292, 113, 11), (70, 288, 292, 142), (288, 97, 286, 292), (283, 293, 285, 96), (69, 189, 293, 283), (189, 13, 151, 293), (186, 294, 284, 66), (24, 141, 294, 186), (141, 69, 283, 294), (138, 295, 116, 14), (66, 284, 295, 138), (284, 96, 282, 295), (279, 296, 281, 95), (65, 185, 296, 279), (185, 16, 154, 296), (182, 297, 280, 62), (23, 137, 297, 182), (137, 65, 279, 297), (134, 298, 119, 17), (62, 280, 298, 134), (280, 95, 278, 298), (275, 299, 277, 94), (61, 181, 299, 275), (181, 19, 157, 299), (178, 300, 276, 58), (22, 133, 300, 178), (133, 61, 275, 300), (130, 301, 147, 9), (58, 276, 301, 130), (276, 94, 274, 301), (271, 302, 273, 93), (57, 177, 302, 271), (177, 15, 117, 302), (174, 303, 272, 54), (21, 129, 303, 174), (129, 57, 271, 303), (126, 304, 156, 18), (54, 272, 304, 126), (272, 93, 270, 304), (267, 305, 269, 92), (53, 173, 305, 267), (173, 10, 112, 305), (170, 306, 268, 50), (20, 125, 306, 170), (125, 53, 267, 306), (122, 307, 157, 19), (50, 268, 307, 122), (268, 92, 266, 307), (263, 308, 265, 91), (52, 172, 308, 263), (172, 20, 170, 308), (154, 309, 264, 34), (16, 124, 309, 154), (124, 52, 263, 309), (106, 310, 169, 5), (34, 264, 310, 106), (264, 91, 262, 310), (259, 311, 261, 90), (31, 151, 311, 259), (151, 13, 171, 311), (166, 312, 260, 46), (7, 103, 312, 166), (103, 31, 259, 312), (118, 313, 124, 16), (46, 260, 313, 118), (260, 90, 258, 313), (255, 314, 257, 89), (43, 163, 314, 255), (163, 3, 100, 314), (171, 315, 256, 51), (13, 115, 315, 171), (115, 43, 255, 315), (123, 316, 125, 20), (51, 256, 316, 123), (256, 89, 254, 316), (251, 317, 253, 88), (56, 176, 317, 251), (176, 21, 174, 317), (146, 318, 252, 26), (8, 128, 318, 146), (128, 56, 251, 318), (98, 319, 168, 0), (26, 252, 319, 98), (252, 88, 250, 319), (247, 320, 249, 87), (30, 150, 320, 247), (150, 12, 175, 320), (158, 321, 248, 38), (2, 102, 321, 158), (102, 30, 247, 321), (110, 322, 128, 8), (38, 248, 322, 110), (248, 87, 246, 322), (243, 323, 245, 86), (42, 162, 323, 243), (162, 6, 105, 323), (175, 324, 244, 55), (12, 114, 324, 175), (114, 42, 243, 324), (127, 325, 129, 21), (55, 244, 325, 127), (244, 86, 242, 325), (239, 326, 241, 85), (60, 180, 326, 239), (180, 22, 178, 326), (120, 327, 240, 48), (18, 132, 327, 120), (132, 60, 239, 327), (168, 328, 159, 0), (48, 240, 328, 168), (240, 85, 238, 328), (235, 329, 237, 84), (35, 155, 329, 235), (155, 17, 179, 329), (108, 330, 236, 36), (4, 107, 330, 108), (107, 35, 235, 330), (156, 331, 132, 18), (36, 236, 331, 156), (236, 84, 234, 331), (231, 332, 233, 83), (47, 167, 332, 231), (167, 5, 169, 332), (179, 333, 232, 59), (17, 119, 333, 179), (119, 47, 231, 333), (131, 334, 133, 22), (59, 232, 334, 131), (232, 83, 230, 334), (227, 335, 229, 82), (64, 184, 335, 227), (184, 23, 182, 335), (117, 336, 228, 45), (15, 136, 336, 117), (136, 64, 227, 336), (165, 337, 107, 4), (45, 228, 337, 165), (228, 82, 226, 337), (223, 338, 225, 81), (32, 152, 338, 223), (152, 14, 183, 338), (105, 339, 224, 33), (6, 104, 339, 105), (104, 32, 223, 339), (153, 340, 136, 15), (33, 224, 340, 153), (224, 81, 222, 340), (219, 341, 221, 80), (44, 164, 341, 219), (164, 7, 166, 341), (183, 342, 220, 63), (14, 116, 342, 183), (116, 44, 219, 342), (135, 343, 137, 23), (63, 220, 343, 135), (220, 80, 218, 343), (215, 344, 217, 79), (68, 188, 344, 215), (188, 24, 186, 344), (114, 345, 216, 42), (12, 140, 345, 114), (140, 68, 215, 345), (162, 346, 104, 6), (42, 216, 346, 162), (216, 79, 214, 346), (211, 347, 213, 78), (29, 149, 347, 211), (149, 11, 187, 347), (102, 348, 212, 30), (2, 101, 348, 102), (101, 29, 211, 348), (150, 349, 140, 12), (30, 212, 349, 150), (212, 78, 210, 349), (207, 350, 209, 77), (41, 161, 350, 207), (161, 3, 163, 350), (187, 351, 208, 67), (11, 113, 351, 187), (113, 41, 207, 351), (139, 352, 141, 24), (67, 208, 352, 139), (208, 77, 206, 352), (203, 353, 205, 76), (72, 192, 353, 203), (192, 25, 190, 353), (110, 354, 204, 38), (8, 144, 354, 110), (144, 72, 203, 354), (158, 355, 101, 2), (38, 204, 355, 158), (204, 76, 202, 355), (199, 356, 201, 75), (39, 111, 356, 199), (111, 9, 191, 356), (98, 357, 200, 26), (0, 159, 357, 98), (159, 39, 199, 357), (146, 358, 144, 8), (26, 200, 358, 146), (200, 75, 198, 358), (195, 359, 197, 74), (27, 99, 359, 195), (99, 1, 160, 359), (191, 360, 196, 71), (9, 147, 360, 191), (147, 27, 195, 360), (143, 361, 145, 25), (71, 196, 361, 143), (196, 74, 194, 361), (194, 362, 193, 73), (74, 197, 362, 194), (197, 40, 112, 362), (198, 363, 192, 72), (75, 201, 363, 198), (201, 71, 143, 363), (202, 364, 149, 29), (76, 205, 364, 202), (205, 70, 142, 364), (206, 365, 189, 69), (77, 209, 365, 206), (209, 43, 115, 365), (210, 366, 188, 68), (78, 213, 366, 210), (213, 67, 139, 366), (214, 367, 152, 32), (79, 217, 367, 214), (217, 66, 138, 367), (218, 368, 185, 65), (80, 221, 368, 218), (221, 46, 118, 368), (222, 369, 184, 64), (81, 225, 369, 222), (225, 63, 135, 369), (226, 370, 155, 35), (82, 229, 370, 226), (229, 62, 134, 370), (230, 371, 181, 61), (83, 233, 371, 230), (233, 49, 121, 371), (234, 372, 180, 60), (84, 237, 372, 234), (237, 59, 131, 372), (238, 373, 111, 39), (85, 241, 373, 238), (241, 58, 130, 373), (242, 374, 177, 57), (86, 245, 374, 242), (245, 33, 153, 374), (246, 375, 176, 56), (87, 249, 375, 246), (249, 55, 127, 375), (250, 376, 120, 48), (88, 253, 376, 250), (253, 54, 126, 376), (254, 377, 173, 53), (89, 257, 377, 254), (257, 28, 148, 377), (258, 378, 172, 52), (90, 261, 378, 258), (261, 51, 123, 378), (262, 379, 121, 49), (91, 265, 379, 262), (265, 50, 122, 379), (266, 380, 109, 37), (92, 269, 380, 266), (269, 40, 160, 380), (270, 381, 108, 36), (93, 273, 381, 270), (273, 45, 165, 381), (274, 382, 99, 27), (94, 277, 382, 274), (277, 37, 109, 382), (278, 383, 167, 47), (95, 281, 383, 278), (281, 34, 106, 383), (282, 384, 164, 44), (96, 285, 384, 282), (285, 31, 103, 384), (286, 385, 161, 41), (97, 289, 385, 286), (289, 28, 100, 385)])
me_cube_011.materials.append(mat_pink)
me_cube_011.use_remesh_preserve_volume = False
me_cube_011.use_remesh_preserve_attributes = False
me_cube_011.use_mirror_vertex_groups = False
me_cube_011.update()
me_cube_010 = bpy.data.meshes.new('Cube.010')
me_cube_010.from_pydata([(-0.2199, -1.0, -1.0), (-0.3707, -1.028, 0.9722), (-0.3711, 0.972, -1.028), (-0.12, 1.567, 1.565), (-0.1443, -1.0, -1.0), (-0.2953, -1.028, 0.9718), (-0.2958, 0.9716, -1.028), (-0.04224, 1.571, 1.568), (-0.4159, -0.003118, -1.003), (-0.4157, -1.003, -0.003092), (-0.4401, 0.447, 1.446), (-0.4618, 1.448, 0.4461), (-0.3336, 0.9718, -1.028), (-0.08122, 1.56, 1.557), (-0.3796, 1.445, 0.444), (-0.3406, -0.00327, -1.003), (-0.3621, 0.4452, 1.444), (-0.3404, -1.003, -0.003243), (-0.1822, -1.0, -1.0), (-0.3332, -1.028, 0.9719), (-0.4015, 0.4461, 1.445), (-0.3785, -0.003198, -1.003), (-0.3782, -1.003, -0.003171), (-0.7618, 0.2465, 0.2458), (-0.4212, 1.446, 0.445), (-0.8341, 0.2486, 0.2478), (-0.3346, -0.5, -1.0), (-0.4297, -1.014, 0.4862), (-0.3391, 1.075, 1.573), (-0.5269, 1.224, -0.2766), (-0.3524, 0.9719, -1.028), (-0.06175, 1.564, 1.561), (-0.4518, 1.223, -0.278), (-0.3548, 0.4858, -1.014), (-0.4518, -0.2771, 1.222), (-0.2591, -1.0, -0.5), (-0.1633, -1.0, -1.0), (-0.352, -1.028, 0.9721), (-0.4301, 0.4861, -1.014), (-0.3345, -1.0, -0.5), (-0.5269, -0.2757, 1.224), (-0.339, 1.575, 1.072), (-0.3147, 0.9717, -1.028), (-0.1006, 1.561, 1.559), (-0.2581, 1.567, 1.065), (-0.2592, -0.5, -1.0), (-0.2582, 1.067, 1.565), (-0.3544, -1.014, 0.4859), (-0.2011, -1.0, -1.0), (-0.3143, -1.028, 0.9719), (-0.4896, -0.2764, 1.223), (-0.2994, 1.071, 1.569), (-0.3819, 0.4456, 1.444), (-0.4209, 0.4466, 1.445), (-0.2971, -0.5, -1.0), (-0.3927, 0.486, -1.014), (-0.3973, -0.003159, -1.003), (-0.3596, -0.003235, -1.003), (-0.397, -1.003, -0.003133), (-0.3593, -1.003, -0.003208), (-0.297, -1.0, -0.5), (-0.3923, -1.014, 0.4861), (-0.6115, -0.3663, 0.1333), (-0.6797, 0.8453, 0.3442), (-0.6116, 0.1336, -0.3668), (-0.6798, 0.3454, 0.8443), (-0.4005, 1.446, 0.4445), (-0.4416, 1.447, 0.4455), (-0.4896, 1.223, -0.2773), (-0.2993, 1.571, 1.068), (-0.7549, 0.848, 0.3469), (-0.6863, -0.3653, 0.1343), (-0.6864, 0.1346, -0.3657), (-0.755, 0.3481, 0.847), (-0.6782, -0.3187, 0.6808), (-0.5461, -0.4233, -0.4235), (-0.6783, 0.6812, -0.3193), (-0.3194, 1.573, 1.07), (-0.5083, 1.224, -0.277), (-0.4708, 1.223, -0.2777), (-0.5942, 0.9955, 0.9939), (-0.6035, 0.6798, -0.3208), (-0.4711, -0.4237, -0.4239), (-0.3734, -1.014, 0.486), (-0.2781, -1.0, -0.5), (-0.3158, -1.0, -0.5), (-0.3738, 0.4859, -1.014), (-0.4114, 0.4861, -1.014), (-0.3159, -0.5, -1.0), (-0.3195, 1.073, 1.571), (-0.279, 1.069, 1.567), (-0.4708, -0.2768, 1.222), (-0.5083, -0.2761, 1.223), (-0.2782, -0.5, -1.0), (-0.411, -1.014, 0.4861), (-0.6034, -0.3202, 0.6793), (-0.2789, 1.569, 1.067), (-0.6685, 1.002, 1.0), (-0.2786, -0.75, -1.0), (-0.4084, -1.021, 0.7293), (-0.2379, 1.398, 1.645), (-0.477, 1.104, -0.6466), (-0.3618, 0.9719, -1.028), (-0.052, 1.567, 1.565), (-0.4018, 1.103, -0.6475), (-0.3335, 0.7288, -1.021), (-0.4015, -0.6469, 1.103), (-0.203, -1.0, -0.75), (-0.1538, -1.0, -1.0), (-0.3613, -1.028, 0.9721), (-0.4325, 0.2422, -1.008), (-0.3819, -1.0, -0.2504), (-0.504, 0.08689, 1.336), (-0.3714, 1.529, 0.7772), (-0.3242, 0.9717, -1.028), (-0.09094, 1.56, 1.557), (-0.2916, 1.524, 0.7722), (-0.3067, -0.2505, -1.0), (-0.2918, 0.7742, 1.522), (-0.3569, -1.008, 0.242), (-0.1917, -1.0, -1.0), (-0.3237, -1.028, 0.9719), (-0.4394, -0.6465, 1.103), (-0.3324, 0.7765, 1.525), (-0.372, 0.4454, 1.444), (-0.4112, 0.4463, 1.445), (-0.241, -0.75, -1.0), (-0.3951, 0.2421, -1.008), (-0.4066, -0.003139, -1.003), (-0.3691, -0.003217, -1.003), (-0.4063, -1.003, -0.003113), (-0.3688, -1.003, -0.00319), (-0.2409, -1.0, -0.75), (-0.3948, -1.008, 0.2421), (-0.4836, -0.6808, 0.06898), (-0.767, 0.5476, 0.2966), (-0.4838, 0.06914, -0.6811), (-0.767, 0.2976, 0.5467), (-0.3901, 1.446, 0.4443), (-0.4314, 1.447, 0.4453), (-0.4396, 1.103, -0.647), (-0.3322, 1.526, 0.7745), (-0.6566, 1.147, 0.3959), (-0.7779, -0.05623, 0.1932), (-0.5588, 0.06966, -0.6805), (-0.8396, 0.3001, 0.5492), (-0.3821, -0.2504, -1.0), (-0.4322, -1.008, 0.2423), (-0.3715, 0.7792, 1.527), (-0.518, 1.337, 0.086), (-0.3431, 0.9718, -1.028), (-0.07149, 1.561, 1.559), (-0.4411, 1.335, 0.08418), (-0.3572, 0.242, -1.008), (-0.4288, 0.08516, 1.334), (-0.3065, -1.0, -0.2505), (-0.1728, -1.0, -1.0), (-0.3426, -1.028, 0.972), (-0.4088, 0.7292, -1.021), (-0.2785, -1.0, -0.75), (-0.4767, -0.646, 1.104), (-0.2378, 1.648, 1.395), (-0.3053, 0.9716, -1.028), (-0.1103, 1.564, 1.561), (-0.1542, 1.643, 1.391), (-0.203, -0.75, -1.0), (-0.1543, 1.393, 1.641), (-0.3331, -1.021, 0.729), (-0.2105, -1.0, -1.0), (-0.3048, -1.028, 0.9718), (-0.4666, 0.08599, 1.335), (-0.1968, 1.395, 1.643), (-0.3917, 0.4459, 1.444), (-0.4305, 0.4468, 1.445), (-0.3446, -0.2504, -1.0), (-0.3714, 0.729, -1.021), (-0.3879, -0.003179, -1.003), (-0.3501, -0.003253, -1.003), (-0.3876, -1.003, -0.003152), (-0.3499, -1.003, -0.003226), (-0.3444, -1.0, -0.2504), (-0.3709, -1.021, 0.7291), (-0.7033, -0.05782, 0.1916), (-0.5805, 1.145, 0.3933), (-0.7034, 0.1922, -0.05841), (-0.5207, 0.3928, 1.142), (-0.4109, 1.446, 0.4447), (-0.4517, 1.447, 0.4458), (-0.4799, 1.336, 0.08506), (-0.1967, 1.645, 1.393), (-0.8396, 0.5501, 0.2992), (-0.5586, -0.6803, 0.0695), (-0.7779, 0.1937, -0.05683), (-0.5988, 0.3952, 1.144), (-0.7401, 0.01702, 0.7662), (-0.572, -0.6613, 0.5884), (-0.703, -0.341, 0.4086), (-0.6162, -0.2974, 0.952), (-0.631, -0.1425, -0.3928), (-0.4432, -0.7088, -0.4589), (-0.4432, -0.4588, -0.7089), (-0.631, -0.3925, -0.1428), (-0.6163, 0.9525, -0.2982), (-0.7031, 0.409, -0.3415), (-0.5723, 0.5886, -0.6617), (-0.7401, 0.7669, 0.0161), (-0.3094, 1.572, 1.069), (-0.3292, 1.574, 1.071), (-0.352, 1.528, 0.7758), (-0.2174, 1.646, 1.394), (-0.499, 1.224, -0.2772), (-0.5176, 1.224, -0.2768), (-0.4584, 1.104, -0.6468), (-0.4991, 1.337, 0.08552), (-0.4613, 1.223, -0.2779), (-0.4802, 1.223, -0.2775), (-0.4208, 1.103, -0.6472), (-0.4606, 1.336, 0.08461), (-0.6269, 0.6733, 0.9219), (-0.4626, 1.279, 1.027), (-0.6732, 0.925, 0.6736), (-0.4627, 1.029, 1.278), (-0.6284, 0.4077, -0.3428), (-0.5414, 0.951, -0.2997), (-0.4972, 0.5877, -0.6626), (-0.6659, 0.7648, 0.01397), (-0.3679, -0.7089, -0.459), (-0.5561, -0.1432, -0.3935), (-0.368, -0.4589, -0.709), (-0.5561, -0.3932, -0.1435), (-0.3828, -1.014, 0.486), (-0.3639, -1.014, 0.4859), (-0.3759, -1.008, 0.2421), (-0.3521, -1.021, 0.729), (-0.2875, -1.0, -0.5), (-0.2686, -1.0, -0.5), (-0.222, -1.0, -0.75), (-0.3255, -1.0, -0.2505), (-0.3252, -1.0, -0.5), (-0.3064, -1.0, -0.5), (-0.2598, -1.0, -0.75), (-0.3632, -1.0, -0.2504), (-0.3762, 0.242, -1.008), (-0.3525, 0.7289, -1.021), (-0.3832, 0.4859, -1.014), (-0.3643, 0.4858, -1.014), (-0.4139, 0.2421, -1.008), (-0.3902, 0.7291, -1.021), (-0.4208, 0.4861, -1.014), (-0.4021, 0.486, -1.014), (-0.2598, -0.75, -1.0), (-0.3634, -0.2504, -1.0), (-0.3253, -0.5, -1.0), (-0.3065, -0.5, -1.0), (-0.3521, 0.7778, 1.526), (-0.2175, 1.396, 1.644), (-0.3095, 1.072, 1.57), (-0.3294, 1.074, 1.571), (-0.3122, 0.7753, 1.524), (-0.1757, 1.394, 1.642), (-0.2686, 1.068, 1.566), (-0.2893, 1.07, 1.568), (-0.4205, -0.6467, 1.103), (-0.4478, 0.08557, 1.334), (-0.4613, -0.277, 1.222), (-0.4802, -0.2766, 1.223), (-0.4581, -0.6463, 1.103), (-0.4854, 0.08643, 1.335), (-0.499, -0.2763, 1.223), (-0.5176, -0.2759, 1.223), (-0.222, -0.75, -1.0), (-0.3257, -0.2505, -1.0), (-0.2876, -0.5, -1.0), (-0.2687, -0.5, -1.0), (-0.4204, -1.014, 0.4862), (-0.4016, -1.014, 0.4861), (-0.4135, -1.008, 0.2422), (-0.3897, -1.021, 0.7292), (-0.497, -0.6622, 0.5875), (-0.6659, 0.01488, 0.7641), (-0.6283, -0.3423, 0.4073), (-0.5413, -0.2989, 0.9504), (-0.2685, 1.568, 1.066), (-0.2892, 1.57, 1.068), (-0.3121, 1.525, 0.7733), (-0.1756, 1.644, 1.392), (-0.5372, 1.289, 1.037), (-0.7001, 0.6761, 0.9248), (-0.7469, 0.9281, 0.6768), (-0.5373, 1.039, 1.287), (-0.5855, 0.738, 1.236), (-0.8148, 0.6146, 0.6134), (-0.5854, 1.238, 0.7364), (-0.1862, 1.645, 1.392), (-0.3222, 1.526, 0.7739), (-0.3019, 1.525, 0.7727), (-0.5613, 0.04911, 1.048), (-0.7109, -0.02035, 0.4789), (-0.5049, -0.6707, 0.3291), (-0.3803, -1.021, 0.7292), (-0.4042, -1.008, 0.2422), (-0.4229, -1.008, 0.2422), (-0.3162, -0.2505, -1.0), (-0.3352, -0.2505, -1.0), (-0.2315, -0.75, -1.0), (-0.4947, 0.08666, 1.336), (-0.476, 0.08621, 1.335), (-0.4488, -0.6464, 1.103), (-0.4572, 0.08578, 1.335), (-0.4383, 0.08536, 1.334), (-0.411, -0.6468, 1.103), (-0.1863, 1.395, 1.642), (-0.165, 1.394, 1.641), (-0.3021, 0.7747, 1.523), (-0.2277, 1.397, 1.645), (-0.2072, 1.396, 1.643), (-0.3423, 0.7772, 1.525), (-0.354, -0.2504, -1.0), (-0.3727, -0.2504, -1.0), (-0.2692, -0.75, -1.0), (-0.3808, 0.7291, -1.021), (-0.3995, 0.7292, -1.021), (-0.4232, 0.2422, -1.008), (-0.343, 0.7289, -1.021), (-0.362, 0.729, -1.021), (-0.3857, 0.242, -1.008), (-0.3538, -1.0, -0.2504), (-0.2503, -1.0, -0.75), (-0.2691, -1.0, -0.75), (-0.316, -1.0, -0.2505), (-0.2125, -1.0, -0.75), (-0.2315, -1.0, -0.75), (-0.3426, -1.021, 0.729), (-0.3664, -1.008, 0.242), (-0.3853, -1.008, 0.2421), (-0.6505, -0.09844, -0.09888), (-0.4361, -0.1933, -0.6935), (-0.2873, -0.7285, -0.7286), (-0.5674, 1.049, 0.04819), (-0.4613, 0.8453, -0.655), (-0.5051, 0.3292, -0.671), (-0.344, 1.308, 1.306), (-0.5065, 1.233, 0.7315), (-0.7401, 0.6116, 0.6104), (-0.4703, 1.336, 0.08483), (-0.4302, 1.103, -0.6471), (-0.4113, 1.103, -0.6474), (-0.5086, 1.337, 0.08576), (-0.4677, 1.104, -0.6467), (-0.449, 1.103, -0.6469), (-0.2276, 1.647, 1.395), (-0.3617, 1.528, 0.7765), (-0.3421, 1.527, 0.7752), (-0.7845, 0.4815, -0.01918), (-0.5801, 0.3299, -0.6703), (-0.5364, 0.8462, -0.6541), (-0.5111, -0.693, -0.1931), (-0.3627, -0.7285, -0.7286), (-0.5112, -0.193, -0.6932), (-0.5361, -0.6536, 0.846), (-0.5799, -0.67, 0.3298), (-0.7845, -0.01842, 0.4809), (-0.6371, 0.05119, 1.05), (-0.7252, -0.0973, -0.09774), (-0.6413, 1.051, 0.05024), (-0.2071, 1.646, 1.393), (-0.4895, 1.336, 0.08529), (-0.4509, 1.335, 0.08439), (-0.5067, 0.7332, 1.232), (-0.7109, 0.4796, -0.0211), (-0.4359, -0.6933, -0.1934), (-0.3615, -1.021, 0.7291), (-0.335, -1.0, -0.2504), (-0.3726, -1.0, -0.2504), (-0.3668, 0.242, -1.008), (-0.4045, 0.2421, -1.008), (-0.2504, -0.75, -1.0), (-0.3619, 0.7785, 1.527), (-0.3224, 0.7759, 1.524), (-0.43, -0.6466, 1.103), (-0.4674, -0.6462, 1.103), (-0.2125, -0.75, -1.0), (-0.3991, -1.021, 0.7293), (-0.461, -0.6546, 0.8451), (-0.1649, 1.644, 1.391), (-0.4283, 1.32, 1.318)], [], [(385, 100, 3, 161), (384, 103, 7, 164), (383, 106, 5, 167), (382, 109, 1, 99), (381, 165, 4, 108), (380, 160, 1, 109), (379, 122, 19, 121), (378, 123, 20, 172), (377, 148, 10, 173), (376, 126, 18, 120), (375, 127, 21, 176), (374, 153, 15, 177), (373, 130, 9, 111), (372, 131, 22, 180), (371, 121, 19, 181), (370, 134, 17, 155), (369, 135, 23, 184), (368, 118, 16, 185), (367, 138, 14, 152), (366, 139, 24, 188), (365, 115, 13, 189), (364, 142, 11, 149), (363, 143, 25, 192), (362, 112, 10, 193), (361, 194, 73, 145), (360, 195, 74, 196), (359, 160, 40, 197), (358, 198, 72, 144), (357, 199, 75, 200), (356, 191, 71, 201), (355, 202, 29, 101), (354, 203, 76, 204), (353, 190, 70, 205), (352, 206, 69, 141), (351, 207, 77, 208), (350, 163, 43, 209), (349, 210, 68, 140), (348, 211, 78, 212), (347, 187, 67, 213), (346, 214, 32, 104), (345, 215, 79, 216), (344, 186, 66, 217), (343, 218, 65, 137), (342, 219, 80, 220), (341, 166, 46, 221), (340, 222, 64, 136), (339, 223, 81, 224), (338, 183, 63, 225), (337, 226, 35, 107), (336, 227, 82, 228), (335, 182, 62, 229), (334, 230, 61, 133), (333, 231, 83, 232), (332, 169, 49, 233), (331, 234, 60, 132), (330, 235, 84, 236), (329, 179, 59, 237), (328, 238, 39, 159), (327, 239, 85, 240), (326, 178, 58, 241), (325, 242, 57, 129), (324, 243, 86, 244), (323, 105, 33, 245), (322, 246, 56, 128), (321, 247, 87, 248), (320, 175, 55, 249), (319, 250, 48, 168), (318, 251, 88, 252), (317, 174, 54, 253), (316, 254, 53, 125), (315, 255, 89, 256), (314, 100, 28, 257), (313, 258, 52, 124), (312, 259, 90, 260), (311, 171, 51, 261), (310, 262, 49, 169), (309, 263, 91, 264), (308, 170, 50, 265), (307, 266, 37, 157), (306, 267, 92, 268), (305, 112, 40, 269), (304, 270, 36, 156), (303, 271, 93, 272), (302, 117, 45, 273), (301, 274, 27, 147), (300, 275, 94, 276), (299, 157, 37, 277), (298, 278, 47, 119), (297, 279, 95, 280), (296, 154, 34, 281), (295, 282, 44, 116), (294, 283, 96, 284), (293, 151, 31, 285), (292, 286, 41, 113), (291, 287, 97, 288), (290, 148, 28, 289), (287, 290, 289, 97), (73, 193, 290, 287), (193, 10, 148, 290), (190, 291, 288, 70), (25, 145, 291, 190), (145, 73, 287, 291), (142, 292, 113, 11), (70, 288, 292, 142), (288, 97, 286, 292), (283, 293, 285, 96), (69, 189, 293, 283), (189, 13, 151, 293), (186, 294, 284, 66), (24, 141, 294, 186), (141, 69, 283, 294), (138, 295, 116, 14), (66, 284, 295, 138), (284, 96, 282, 295), (279, 296, 281, 95), (65, 185, 296, 279), (185, 16, 154, 296), (182, 297, 280, 62), (23, 137, 297, 182), (137, 65, 279, 297), (134, 298, 119, 17), (62, 280, 298, 134), (280, 95, 278, 298), (275, 299, 277, 94), (61, 181, 299, 275), (181, 19, 157, 299), (178, 300, 276, 58), (22, 133, 300, 178), (133, 61, 275, 300), (130, 301, 147, 9), (58, 276, 301, 130), (276, 94, 274, 301), (271, 302, 273, 93), (57, 177, 302, 271), (177, 15, 117, 302), (174, 303, 272, 54), (21, 129, 303, 174), (129, 57, 271, 303), (126, 304, 156, 18), (54, 272, 304, 126), (272, 93, 270, 304), (267, 305, 269, 92), (53, 173, 305, 267), (173, 10, 112, 305), (170, 306, 268, 50), (20, 125, 306, 170), (125, 53, 267, 306), (122, 307, 157, 19), (50, 268, 307, 122), (268, 92, 266, 307), (263, 308, 265, 91), (52, 172, 308, 263), (172, 20, 170, 308), (154, 309, 264, 34), (16, 124, 309, 154), (124, 52, 263, 309), (106, 310, 169, 5), (34, 264, 310, 106), (264, 91, 262, 310), (259, 311, 261, 90), (31, 151, 311, 259), (151, 13, 171, 311), (166, 312, 260, 46), (7, 103, 312, 166), (103, 31, 259, 312), (118, 313, 124, 16), (46, 260, 313, 118), (260, 90, 258, 313), (255, 314, 257, 89), (43, 163, 314, 255), (163, 3, 100, 314), (171, 315, 256, 51), (13, 115, 315, 171), (115, 43, 255, 315), (123, 316, 125, 20), (51, 256, 316, 123), (256, 89, 254, 316), (251, 317, 253, 88), (56, 176, 317, 251), (176, 21, 174, 317), (146, 318, 252, 26), (8, 128, 318, 146), (128, 56, 251, 318), (98, 319, 168, 0), (26, 252, 319, 98), (252, 88, 250, 319), (247, 320, 249, 87), (30, 150, 320, 247), (150, 12, 175, 320), (158, 321, 248, 38), (2, 102, 321, 158), (102, 30, 247, 321), (110, 322, 128, 8), (38, 248, 322, 110), (248, 87, 246, 322), (243, 323, 245, 86), (42, 162, 323, 243), (162, 6, 105, 323), (175, 324, 244, 55), (12, 114, 324, 175), (114, 42, 243, 324), (127, 325, 129, 21), (55, 244, 325, 127), (244, 86, 242, 325), (239, 326, 241, 85), (60, 180, 326, 239), (180, 22, 178, 326), (120, 327, 240, 48), (18, 132, 327, 120), (132, 60, 239, 327), (168, 328, 159, 0), (48, 240, 328, 168), (240, 85, 238, 328), (235, 329, 237, 84), (35, 155, 329, 235), (155, 17, 179, 329), (108, 330, 236, 36), (4, 107, 330, 108), (107, 35, 235, 330), (156, 331, 132, 18), (36, 236, 331, 156), (236, 84, 234, 331), (231, 332, 233, 83), (47, 167, 332, 231), (167, 5, 169, 332), (179, 333, 232, 59), (17, 119, 333, 179), (119, 47, 231, 333), (131, 334, 133, 22), (59, 232, 334, 131), (232, 83, 230, 334), (227, 335, 229, 82), (64, 184, 335, 227), (184, 23, 182, 335), (117, 336, 228, 45), (15, 136, 336, 117), (136, 64, 227, 336), (165, 337, 107, 4), (45, 228, 337, 165), (228, 82, 226, 337), (223, 338, 225, 81), (32, 152, 338, 223), (152, 14, 183, 338), (105, 339, 224, 33), (6, 104, 339, 105), (104, 32, 223, 339), (153, 340, 136, 15), (33, 224, 340, 153), (224, 81, 222, 340), (219, 341, 221, 80), (44, 164, 341, 219), (164, 7, 166, 341), (183, 342, 220, 63), (14, 116, 342, 183), (116, 44, 219, 342), (135, 343, 137, 23), (63, 220, 343, 135), (220, 80, 218, 343), (215, 344, 217, 79), (68, 188, 344, 215), (188, 24, 186, 344), (114, 345, 216, 42), (12, 140, 345, 114), (140, 68, 215, 345), (162, 346, 104, 6), (42, 216, 346, 162), (216, 79, 214, 346), (211, 347, 213, 78), (29, 149, 347, 211), (149, 11, 187, 347), (102, 348, 212, 30), (2, 101, 348, 102), (101, 29, 211, 348), (150, 349, 140, 12), (30, 212, 349, 150), (212, 78, 210, 349), (207, 350, 209, 77), (41, 161, 350, 207), (161, 3, 163, 350), (187, 351, 208, 67), (11, 113, 351, 187), (113, 41, 207, 351), (139, 352, 141, 24), (67, 208, 352, 139), (208, 77, 206, 352), (203, 353, 205, 76), (72, 192, 353, 203), (192, 25, 190, 353), (110, 354, 204, 38), (8, 144, 354, 110), (144, 72, 203, 354), (158, 355, 101, 2), (38, 204, 355, 158), (204, 76, 202, 355), (199, 356, 201, 75), (39, 111, 356, 199), (111, 9, 191, 356), (98, 357, 200, 26), (0, 159, 357, 98), (159, 39, 199, 357), (146, 358, 144, 8), (26, 200, 358, 146), (200, 75, 198, 358), (195, 359, 197, 74), (27, 99, 359, 195), (99, 1, 160, 359), (191, 360, 196, 71), (9, 147, 360, 191), (147, 27, 195, 360), (143, 361, 145, 25), (71, 196, 361, 143), (196, 74, 194, 361), (194, 362, 193, 73), (74, 197, 362, 194), (197, 40, 112, 362), (198, 363, 192, 72), (75, 201, 363, 198), (201, 71, 143, 363), (202, 364, 149, 29), (76, 205, 364, 202), (205, 70, 142, 364), (206, 365, 189, 69), (77, 209, 365, 206), (209, 43, 115, 365), (210, 366, 188, 68), (78, 213, 366, 210), (213, 67, 139, 366), (214, 367, 152, 32), (79, 217, 367, 214), (217, 66, 138, 367), (218, 368, 185, 65), (80, 221, 368, 218), (221, 46, 118, 368), (222, 369, 184, 64), (81, 225, 369, 222), (225, 63, 135, 369), (226, 370, 155, 35), (82, 229, 370, 226), (229, 62, 134, 370), (230, 371, 181, 61), (83, 233, 371, 230), (233, 49, 121, 371), (234, 372, 180, 60), (84, 237, 372, 234), (237, 59, 131, 372), (238, 373, 111, 39), (85, 241, 373, 238), (241, 58, 130, 373), (242, 374, 177, 57), (86, 245, 374, 242), (245, 33, 153, 374), (246, 375, 176, 56), (87, 249, 375, 246), (249, 55, 127, 375), (250, 376, 120, 48), (88, 253, 376, 250), (253, 54, 126, 376), (254, 377, 173, 53), (89, 257, 377, 254), (257, 28, 148, 377), (258, 378, 172, 52), (90, 261, 378, 258), (261, 51, 123, 378), (262, 379, 121, 49), (91, 265, 379, 262), (265, 50, 122, 379), (266, 380, 109, 37), (92, 269, 380, 266), (269, 40, 160, 380), (270, 381, 108, 36), (93, 273, 381, 270), (273, 45, 165, 381), (274, 382, 99, 27), (94, 277, 382, 274), (277, 37, 109, 382), (278, 383, 167, 47), (95, 281, 383, 278), (281, 34, 106, 383), (282, 384, 164, 44), (96, 285, 384, 282), (285, 31, 103, 384), (286, 385, 161, 41), (97, 289, 385, 286), (289, 28, 100, 385)])
me_cube_010.materials.append(mat_pink)
me_cube_010.use_remesh_preserve_volume = False
me_cube_010.use_remesh_preserve_attributes = False
me_cube_010.use_mirror_vertex_groups = False
me_cube_010.update()
me_cube_009 = bpy.data.meshes.new('Cube.009')
me_cube_009.from_pydata([(-0.2199, -1.0, -1.0), (-0.3707, -1.028, 0.9722), (-0.3711, 0.972, -1.028), (-0.12, 1.567, 1.565), (-0.1443, -1.0, -1.0), (-0.2953, -1.028, 0.9718), (-0.2958, 0.9716, -1.028), (-0.04224, 1.571, 1.568), (-0.4159, -0.003118, -1.003), (-0.4157, -1.003, -0.003092), (-0.4401, 0.447, 1.446), (-0.4618, 1.448, 0.4461), (-0.3336, 0.9718, -1.028), (-0.08122, 1.56, 1.557), (-0.3796, 1.445, 0.444), (-0.3406, -0.00327, -1.003), (-0.3621, 0.4452, 1.444), (-0.3404, -1.003, -0.003243), (-0.1822, -1.0, -1.0), (-0.3332, -1.028, 0.9719), (-0.4015, 0.4461, 1.445), (-0.3785, -0.003198, -1.003), (-0.3782, -1.003, -0.003171), (-0.7618, 0.2465, 0.2458), (-0.4212, 1.446, 0.445), (-0.8341, 0.2486, 0.2478), (-0.3346, -0.5, -1.0), (-0.4297, -1.014, 0.4862), (-0.3391, 1.075, 1.573), (-0.5269, 1.224, -0.2766), (-0.3524, 0.9719, -1.028), (-0.06175, 1.564, 1.561), (-0.4518, 1.223, -0.278), (-0.3548, 0.4858, -1.014), (-0.4518, -0.2771, 1.222), (-0.2591, -1.0, -0.5), (-0.1633, -1.0, -1.0), (-0.352, -1.028, 0.9721), (-0.4301, 0.4861, -1.014), (-0.3345, -1.0, -0.5), (-0.5269, -0.2757, 1.224), (-0.339, 1.575, 1.072), (-0.3147, 0.9717, -1.028), (-0.1006, 1.561, 1.559), (-0.2581, 1.567, 1.065), (-0.2592, -0.5, -1.0), (-0.2582, 1.067, 1.565), (-0.3544, -1.014, 0.4859), (-0.2011, -1.0, -1.0), (-0.3143, -1.028, 0.9719), (-0.4896, -0.2764, 1.223), (-0.2994, 1.071, 1.569), (-0.3819, 0.4456, 1.444), (-0.4209, 0.4466, 1.445), (-0.2971, -0.5, -1.0), (-0.3927, 0.486, -1.014), (-0.3973, -0.003159, -1.003), (-0.3596, -0.003235, -1.003), (-0.397, -1.003, -0.003133), (-0.3593, -1.003, -0.003208), (-0.297, -1.0, -0.5), (-0.3923, -1.014, 0.4861), (-0.6115, -0.3663, 0.1333), (-0.6797, 0.8453, 0.3442), (-0.6116, 0.1336, -0.3668), (-0.6798, 0.3454, 0.8443), (-0.4005, 1.446, 0.4445), (-0.4416, 1.447, 0.4455), (-0.4896, 1.223, -0.2773), (-0.2993, 1.571, 1.068), (-0.7549, 0.848, 0.3469), (-0.6863, -0.3653, 0.1343), (-0.6864, 0.1346, -0.3657), (-0.755, 0.3481, 0.847), (-0.6782, -0.3187, 0.6808), (-0.5461, -0.4233, -0.4235), (-0.6783, 0.6812, -0.3193), (-0.3194, 1.573, 1.07), (-0.5083, 1.224, -0.277), (-0.4708, 1.223, -0.2777), (-0.5942, 0.9955, 0.9939), (-0.6035, 0.6798, -0.3208), (-0.4711, -0.4237, -0.4239), (-0.3734, -1.014, 0.486), (-0.2781, -1.0, -0.5), (-0.3158, -1.0, -0.5), (-0.3738, 0.4859, -1.014), (-0.4114, 0.4861, -1.014), (-0.3159, -0.5, -1.0), (-0.3195, 1.073, 1.571), (-0.279, 1.069, 1.567), (-0.4708, -0.2768, 1.222), (-0.5083, -0.2761, 1.223), (-0.2782, -0.5, -1.0), (-0.411, -1.014, 0.4861), (-0.6034, -0.3202, 0.6793), (-0.2789, 1.569, 1.067), (-0.6685, 1.002, 1.0), (-0.2786, -0.75, -1.0), (-0.4084, -1.021, 0.7293), (-0.2379, 1.398, 1.645), (-0.477, 1.104, -0.6466), (-0.3618, 0.9719, -1.028), (-0.052, 1.567, 1.565), (-0.4018, 1.103, -0.6475), (-0.3335, 0.7288, -1.021), (-0.4015, -0.6469, 1.103), (-0.203, -1.0, -0.75), (-0.1538, -1.0, -1.0), (-0.3613, -1.028, 0.9721), (-0.4325, 0.2422, -1.008), (-0.3819, -1.0, -0.2504), (-0.504, 0.08689, 1.336), (-0.3714, 1.529, 0.7772), (-0.3242, 0.9717, -1.028), (-0.09094, 1.56, 1.557), (-0.2916, 1.524, 0.7722), (-0.3067, -0.2505, -1.0), (-0.2918, 0.7742, 1.522), (-0.3569, -1.008, 0.242), (-0.1917, -1.0, -1.0), (-0.3237, -1.028, 0.9719), (-0.4394, -0.6465, 1.103), (-0.3324, 0.7765, 1.525), (-0.372, 0.4454, 1.444), (-0.4112, 0.4463, 1.445), (-0.241, -0.75, -1.0), (-0.3951, 0.2421, -1.008), (-0.4066, -0.003139, -1.003), (-0.3691, -0.003217, -1.003), (-0.4063, -1.003, -0.003113), (-0.3688, -1.003, -0.00319), (-0.2409, -1.0, -0.75), (-0.3948, -1.008, 0.2421), (-0.4836, -0.6808, 0.06898), (-0.767, 0.5476, 0.2966), (-0.4838, 0.06914, -0.6811), (-0.767, 0.2976, 0.5467), (-0.3901, 1.446, 0.4443), (-0.4314, 1.447, 0.4453), (-0.4396, 1.103, -0.647), (-0.3322, 1.526, 0.7745), (-0.6566, 1.147, 0.3959), (-0.7779, -0.05623, 0.1932), (-0.5588, 0.06966, -0.6805), (-0.8396, 0.3001, 0.5492), (-0.3821, -0.2504, -1.0), (-0.4322, -1.008, 0.2423), (-0.3715, 0.7792, 1.527), (-0.518, 1.337, 0.086), (-0.3431, 0.9718, -1.028), (-0.07149, 1.561, 1.559), (-0.4411, 1.335, 0.08418), (-0.3572, 0.242, -1.008), (-0.4288, 0.08516, 1.334), (-0.3065, -1.0, -0.2505), (-0.1728, -1.0, -1.0), (-0.3426, -1.028, 0.972), (-0.4088, 0.7292, -1.021), (-0.2785, -1.0, -0.75), (-0.4767, -0.646, 1.104), (-0.2378, 1.648, 1.395), (-0.3053, 0.9716, -1.028), (-0.1103, 1.564, 1.561), (-0.1542, 1.643, 1.391), (-0.203, -0.75, -1.0), (-0.1543, 1.393, 1.641), (-0.3331, -1.021, 0.729), (-0.2105, -1.0, -1.0), (-0.3048, -1.028, 0.9718), (-0.4666, 0.08599, 1.335), (-0.1968, 1.395, 1.643), (-0.3917, 0.4459, 1.444), (-0.4305, 0.4468, 1.445), (-0.3446, -0.2504, -1.0), (-0.3714, 0.729, -1.021), (-0.3879, -0.003179, -1.003), (-0.3501, -0.003253, -1.003), (-0.3876, -1.003, -0.003152), (-0.3499, -1.003, -0.003226), (-0.3444, -1.0, -0.2504), (-0.3709, -1.021, 0.7291), (-0.7033, -0.05782, 0.1916), (-0.5805, 1.145, 0.3933), (-0.7034, 0.1922, -0.05841), (-0.5207, 0.3928, 1.142), (-0.4109, 1.446, 0.4447), (-0.4517, 1.447, 0.4458), (-0.4799, 1.336, 0.08506), (-0.1967, 1.645, 1.393), (-0.8396, 0.5501, 0.2992), (-0.5586, -0.6803, 0.0695), (-0.7779, 0.1937, -0.05683), (-0.5988, 0.3952, 1.144), (-0.7401, 0.01702, 0.7662), (-0.572, -0.6613, 0.5884), (-0.703, -0.341, 0.4086), (-0.6162, -0.2974, 0.952), (-0.631, -0.1425, -0.3928), (-0.4432, -0.7088, -0.4589), (-0.4432, -0.4588, -0.7089), (-0.631, -0.3925, -0.1428), (-0.6163, 0.9525, -0.2982), (-0.7031, 0.409, -0.3415), (-0.5723, 0.5886, -0.6617), (-0.7401, 0.7669, 0.0161), (-0.3094, 1.572, 1.069), (-0.3292, 1.574, 1.071), (-0.352, 1.528, 0.7758), (-0.2174, 1.646, 1.394), (-0.499, 1.224, -0.2772), (-0.5176, 1.224, -0.2768), (-0.4584, 1.104, -0.6468), (-0.4991, 1.337, 0.08552), (-0.4613, 1.223, -0.2779), (-0.4802, 1.223, -0.2775), (-0.4208, 1.103, -0.6472), (-0.4606, 1.336, 0.08461), (-0.6269, 0.6733, 0.9219), (-0.4626, 1.279, 1.027), (-0.6732, 0.925, 0.6736), (-0.4627, 1.029, 1.278), (-0.6284, 0.4077, -0.3428), (-0.5414, 0.951, -0.2997), (-0.4972, 0.5877, -0.6626), (-0.6659, 0.7648, 0.01397), (-0.3679, -0.7089, -0.459), (-0.5561, -0.1432, -0.3935), (-0.368, -0.4589, -0.709), (-0.5561, -0.3932, -0.1435), (-0.3828, -1.014, 0.486), (-0.3639, -1.014, 0.4859), (-0.3759, -1.008, 0.2421), (-0.3521, -1.021, 0.729), (-0.2875, -1.0, -0.5), (-0.2686, -1.0, -0.5), (-0.222, -1.0, -0.75), (-0.3255, -1.0, -0.2505), (-0.3252, -1.0, -0.5), (-0.3064, -1.0, -0.5), (-0.2598, -1.0, -0.75), (-0.3632, -1.0, -0.2504), (-0.3762, 0.242, -1.008), (-0.3525, 0.7289, -1.021), (-0.3832, 0.4859, -1.014), (-0.3643, 0.4858, -1.014), (-0.4139, 0.2421, -1.008), (-0.3902, 0.7291, -1.021), (-0.4208, 0.4861, -1.014), (-0.4021, 0.486, -1.014), (-0.2598, -0.75, -1.0), (-0.3634, -0.2504, -1.0), (-0.3253, -0.5, -1.0), (-0.3065, -0.5, -1.0), (-0.3521, 0.7778, 1.526), (-0.2175, 1.396, 1.644), (-0.3095, 1.072, 1.57), (-0.3294, 1.074, 1.571), (-0.3122, 0.7753, 1.524), (-0.1757, 1.394, 1.642), (-0.2686, 1.068, 1.566), (-0.2893, 1.07, 1.568), (-0.4205, -0.6467, 1.103), (-0.4478, 0.08557, 1.334), (-0.4613, -0.277, 1.222), (-0.4802, -0.2766, 1.223), (-0.4581, -0.6463, 1.103), (-0.4854, 0.08643, 1.335), (-0.499, -0.2763, 1.223), (-0.5176, -0.2759, 1.223), (-0.222, -0.75, -1.0), (-0.3257, -0.2505, -1.0), (-0.2876, -0.5, -1.0), (-0.2687, -0.5, -1.0), (-0.4204, -1.014, 0.4862), (-0.4016, -1.014, 0.4861), (-0.4135, -1.008, 0.2422), (-0.3897, -1.021, 0.7292), (-0.497, -0.6622, 0.5875), (-0.6659, 0.01488, 0.7641), (-0.6283, -0.3423, 0.4073), (-0.5413, -0.2989, 0.9504), (-0.2685, 1.568, 1.066), (-0.2892, 1.57, 1.068), (-0.3121, 1.525, 0.7733), (-0.1756, 1.644, 1.392), (-0.5372, 1.289, 1.037), (-0.7001, 0.6761, 0.9248), (-0.7469, 0.9281, 0.6768), (-0.5373, 1.039, 1.287), (-0.5855, 0.738, 1.236), (-0.8148, 0.6146, 0.6134), (-0.5854, 1.238, 0.7364), (-0.1862, 1.645, 1.392), (-0.3222, 1.526, 0.7739), (-0.3019, 1.525, 0.7727), (-0.5613, 0.04911, 1.048), (-0.7109, -0.02035, 0.4789), (-0.5049, -0.6707, 0.3291), (-0.3803, -1.021, 0.7292), (-0.4042, -1.008, 0.2422), (-0.4229, -1.008, 0.2422), (-0.3162, -0.2505, -1.0), (-0.3352, -0.2505, -1.0), (-0.2315, -0.75, -1.0), (-0.4947, 0.08666, 1.336), (-0.476, 0.08621, 1.335), (-0.4488, -0.6464, 1.103), (-0.4572, 0.08578, 1.335), (-0.4383, 0.08536, 1.334), (-0.411, -0.6468, 1.103), (-0.1863, 1.395, 1.642), (-0.165, 1.394, 1.641), (-0.3021, 0.7747, 1.523), (-0.2277, 1.397, 1.645), (-0.2072, 1.396, 1.643), (-0.3423, 0.7772, 1.525), (-0.354, -0.2504, -1.0), (-0.3727, -0.2504, -1.0), (-0.2692, -0.75, -1.0), (-0.3808, 0.7291, -1.021), (-0.3995, 0.7292, -1.021), (-0.4232, 0.2422, -1.008), (-0.343, 0.7289, -1.021), (-0.362, 0.729, -1.021), (-0.3857, 0.242, -1.008), (-0.3538, -1.0, -0.2504), (-0.2503, -1.0, -0.75), (-0.2691, -1.0, -0.75), (-0.316, -1.0, -0.2505), (-0.2125, -1.0, -0.75), (-0.2315, -1.0, -0.75), (-0.3426, -1.021, 0.729), (-0.3664, -1.008, 0.242), (-0.3853, -1.008, 0.2421), (-0.6505, -0.09844, -0.09888), (-0.4361, -0.1933, -0.6935), (-0.2873, -0.7285, -0.7286), (-0.5674, 1.049, 0.04819), (-0.4613, 0.8453, -0.655), (-0.5051, 0.3292, -0.671), (-0.344, 1.308, 1.306), (-0.5065, 1.233, 0.7315), (-0.7401, 0.6116, 0.6104), (-0.4703, 1.336, 0.08483), (-0.4302, 1.103, -0.6471), (-0.4113, 1.103, -0.6474), (-0.5086, 1.337, 0.08576), (-0.4677, 1.104, -0.6467), (-0.449, 1.103, -0.6469), (-0.2276, 1.647, 1.395), (-0.3617, 1.528, 0.7765), (-0.3421, 1.527, 0.7752), (-0.7845, 0.4815, -0.01918), (-0.5801, 0.3299, -0.6703), (-0.5364, 0.8462, -0.6541), (-0.5111, -0.693, -0.1931), (-0.3627, -0.7285, -0.7286), (-0.5112, -0.193, -0.6932), (-0.5361, -0.6536, 0.846), (-0.5799, -0.67, 0.3298), (-0.7845, -0.01842, 0.4809), (-0.6371, 0.05119, 1.05), (-0.7252, -0.0973, -0.09774), (-0.6413, 1.051, 0.05024), (-0.2071, 1.646, 1.393), (-0.4895, 1.336, 0.08529), (-0.4509, 1.335, 0.08439), (-0.5067, 0.7332, 1.232), (-0.7109, 0.4796, -0.0211), (-0.4359, -0.6933, -0.1934), (-0.3615, -1.021, 0.7291), (-0.335, -1.0, -0.2504), (-0.3726, -1.0, -0.2504), (-0.3668, 0.242, -1.008), (-0.4045, 0.2421, -1.008), (-0.2504, -0.75, -1.0), (-0.3619, 0.7785, 1.527), (-0.3224, 0.7759, 1.524), (-0.43, -0.6466, 1.103), (-0.4674, -0.6462, 1.103), (-0.2125, -0.75, -1.0), (-0.3991, -1.021, 0.7293), (-0.461, -0.6546, 0.8451), (-0.1649, 1.644, 1.391), (-0.4283, 1.32, 1.318)], [], [(385, 100, 3, 161), (384, 103, 7, 164), (383, 106, 5, 167), (382, 109, 1, 99), (381, 165, 4, 108), (380, 160, 1, 109), (379, 122, 19, 121), (378, 123, 20, 172), (377, 148, 10, 173), (376, 126, 18, 120), (375, 127, 21, 176), (374, 153, 15, 177), (373, 130, 9, 111), (372, 131, 22, 180), (371, 121, 19, 181), (370, 134, 17, 155), (369, 135, 23, 184), (368, 118, 16, 185), (367, 138, 14, 152), (366, 139, 24, 188), (365, 115, 13, 189), (364, 142, 11, 149), (363, 143, 25, 192), (362, 112, 10, 193), (361, 194, 73, 145), (360, 195, 74, 196), (359, 160, 40, 197), (358, 198, 72, 144), (357, 199, 75, 200), (356, 191, 71, 201), (355, 202, 29, 101), (354, 203, 76, 204), (353, 190, 70, 205), (352, 206, 69, 141), (351, 207, 77, 208), (350, 163, 43, 209), (349, 210, 68, 140), (348, 211, 78, 212), (347, 187, 67, 213), (346, 214, 32, 104), (345, 215, 79, 216), (344, 186, 66, 217), (343, 218, 65, 137), (342, 219, 80, 220), (341, 166, 46, 221), (340, 222, 64, 136), (339, 223, 81, 224), (338, 183, 63, 225), (337, 226, 35, 107), (336, 227, 82, 228), (335, 182, 62, 229), (334, 230, 61, 133), (333, 231, 83, 232), (332, 169, 49, 233), (331, 234, 60, 132), (330, 235, 84, 236), (329, 179, 59, 237), (328, 238, 39, 159), (327, 239, 85, 240), (326, 178, 58, 241), (325, 242, 57, 129), (324, 243, 86, 244), (323, 105, 33, 245), (322, 246, 56, 128), (321, 247, 87, 248), (320, 175, 55, 249), (319, 250, 48, 168), (318, 251, 88, 252), (317, 174, 54, 253), (316, 254, 53, 125), (315, 255, 89, 256), (314, 100, 28, 257), (313, 258, 52, 124), (312, 259, 90, 260), (311, 171, 51, 261), (310, 262, 49, 169), (309, 263, 91, 264), (308, 170, 50, 265), (307, 266, 37, 157), (306, 267, 92, 268), (305, 112, 40, 269), (304, 270, 36, 156), (303, 271, 93, 272), (302, 117, 45, 273), (301, 274, 27, 147), (300, 275, 94, 276), (299, 157, 37, 277), (298, 278, 47, 119), (297, 279, 95, 280), (296, 154, 34, 281), (295, 282, 44, 116), (294, 283, 96, 284), (293, 151, 31, 285), (292, 286, 41, 113), (291, 287, 97, 288), (290, 148, 28, 289), (287, 290, 289, 97), (73, 193, 290, 287), (193, 10, 148, 290), (190, 291, 288, 70), (25, 145, 291, 190), (145, 73, 287, 291), (142, 292, 113, 11), (70, 288, 292, 142), (288, 97, 286, 292), (283, 293, 285, 96), (69, 189, 293, 283), (189, 13, 151, 293), (186, 294, 284, 66), (24, 141, 294, 186), (141, 69, 283, 294), (138, 295, 116, 14), (66, 284, 295, 138), (284, 96, 282, 295), (279, 296, 281, 95), (65, 185, 296, 279), (185, 16, 154, 296), (182, 297, 280, 62), (23, 137, 297, 182), (137, 65, 279, 297), (134, 298, 119, 17), (62, 280, 298, 134), (280, 95, 278, 298), (275, 299, 277, 94), (61, 181, 299, 275), (181, 19, 157, 299), (178, 300, 276, 58), (22, 133, 300, 178), (133, 61, 275, 300), (130, 301, 147, 9), (58, 276, 301, 130), (276, 94, 274, 301), (271, 302, 273, 93), (57, 177, 302, 271), (177, 15, 117, 302), (174, 303, 272, 54), (21, 129, 303, 174), (129, 57, 271, 303), (126, 304, 156, 18), (54, 272, 304, 126), (272, 93, 270, 304), (267, 305, 269, 92), (53, 173, 305, 267), (173, 10, 112, 305), (170, 306, 268, 50), (20, 125, 306, 170), (125, 53, 267, 306), (122, 307, 157, 19), (50, 268, 307, 122), (268, 92, 266, 307), (263, 308, 265, 91), (52, 172, 308, 263), (172, 20, 170, 308), (154, 309, 264, 34), (16, 124, 309, 154), (124, 52, 263, 309), (106, 310, 169, 5), (34, 264, 310, 106), (264, 91, 262, 310), (259, 311, 261, 90), (31, 151, 311, 259), (151, 13, 171, 311), (166, 312, 260, 46), (7, 103, 312, 166), (103, 31, 259, 312), (118, 313, 124, 16), (46, 260, 313, 118), (260, 90, 258, 313), (255, 314, 257, 89), (43, 163, 314, 255), (163, 3, 100, 314), (171, 315, 256, 51), (13, 115, 315, 171), (115, 43, 255, 315), (123, 316, 125, 20), (51, 256, 316, 123), (256, 89, 254, 316), (251, 317, 253, 88), (56, 176, 317, 251), (176, 21, 174, 317), (146, 318, 252, 26), (8, 128, 318, 146), (128, 56, 251, 318), (98, 319, 168, 0), (26, 252, 319, 98), (252, 88, 250, 319), (247, 320, 249, 87), (30, 150, 320, 247), (150, 12, 175, 320), (158, 321, 248, 38), (2, 102, 321, 158), (102, 30, 247, 321), (110, 322, 128, 8), (38, 248, 322, 110), (248, 87, 246, 322), (243, 323, 245, 86), (42, 162, 323, 243), (162, 6, 105, 323), (175, 324, 244, 55), (12, 114, 324, 175), (114, 42, 243, 324), (127, 325, 129, 21), (55, 244, 325, 127), (244, 86, 242, 325), (239, 326, 241, 85), (60, 180, 326, 239), (180, 22, 178, 326), (120, 327, 240, 48), (18, 132, 327, 120), (132, 60, 239, 327), (168, 328, 159, 0), (48, 240, 328, 168), (240, 85, 238, 328), (235, 329, 237, 84), (35, 155, 329, 235), (155, 17, 179, 329), (108, 330, 236, 36), (4, 107, 330, 108), (107, 35, 235, 330), (156, 331, 132, 18), (36, 236, 331, 156), (236, 84, 234, 331), (231, 332, 233, 83), (47, 167, 332, 231), (167, 5, 169, 332), (179, 333, 232, 59), (17, 119, 333, 179), (119, 47, 231, 333), (131, 334, 133, 22), (59, 232, 334, 131), (232, 83, 230, 334), (227, 335, 229, 82), (64, 184, 335, 227), (184, 23, 182, 335), (117, 336, 228, 45), (15, 136, 336, 117), (136, 64, 227, 336), (165, 337, 107, 4), (45, 228, 337, 165), (228, 82, 226, 337), (223, 338, 225, 81), (32, 152, 338, 223), (152, 14, 183, 338), (105, 339, 224, 33), (6, 104, 339, 105), (104, 32, 223, 339), (153, 340, 136, 15), (33, 224, 340, 153), (224, 81, 222, 340), (219, 341, 221, 80), (44, 164, 341, 219), (164, 7, 166, 341), (183, 342, 220, 63), (14, 116, 342, 183), (116, 44, 219, 342), (135, 343, 137, 23), (63, 220, 343, 135), (220, 80, 218, 343), (215, 344, 217, 79), (68, 188, 344, 215), (188, 24, 186, 344), (114, 345, 216, 42), (12, 140, 345, 114), (140, 68, 215, 345), (162, 346, 104, 6), (42, 216, 346, 162), (216, 79, 214, 346), (211, 347, 213, 78), (29, 149, 347, 211), (149, 11, 187, 347), (102, 348, 212, 30), (2, 101, 348, 102), (101, 29, 211, 348), (150, 349, 140, 12), (30, 212, 349, 150), (212, 78, 210, 349), (207, 350, 209, 77), (41, 161, 350, 207), (161, 3, 163, 350), (187, 351, 208, 67), (11, 113, 351, 187), (113, 41, 207, 351), (139, 352, 141, 24), (67, 208, 352, 139), (208, 77, 206, 352), (203, 353, 205, 76), (72, 192, 353, 203), (192, 25, 190, 353), (110, 354, 204, 38), (8, 144, 354, 110), (144, 72, 203, 354), (158, 355, 101, 2), (38, 204, 355, 158), (204, 76, 202, 355), (199, 356, 201, 75), (39, 111, 356, 199), (111, 9, 191, 356), (98, 357, 200, 26), (0, 159, 357, 98), (159, 39, 199, 357), (146, 358, 144, 8), (26, 200, 358, 146), (200, 75, 198, 358), (195, 359, 197, 74), (27, 99, 359, 195), (99, 1, 160, 359), (191, 360, 196, 71), (9, 147, 360, 191), (147, 27, 195, 360), (143, 361, 145, 25), (71, 196, 361, 143), (196, 74, 194, 361), (194, 362, 193, 73), (74, 197, 362, 194), (197, 40, 112, 362), (198, 363, 192, 72), (75, 201, 363, 198), (201, 71, 143, 363), (202, 364, 149, 29), (76, 205, 364, 202), (205, 70, 142, 364), (206, 365, 189, 69), (77, 209, 365, 206), (209, 43, 115, 365), (210, 366, 188, 68), (78, 213, 366, 210), (213, 67, 139, 366), (214, 367, 152, 32), (79, 217, 367, 214), (217, 66, 138, 367), (218, 368, 185, 65), (80, 221, 368, 218), (221, 46, 118, 368), (222, 369, 184, 64), (81, 225, 369, 222), (225, 63, 135, 369), (226, 370, 155, 35), (82, 229, 370, 226), (229, 62, 134, 370), (230, 371, 181, 61), (83, 233, 371, 230), (233, 49, 121, 371), (234, 372, 180, 60), (84, 237, 372, 234), (237, 59, 131, 372), (238, 373, 111, 39), (85, 241, 373, 238), (241, 58, 130, 373), (242, 374, 177, 57), (86, 245, 374, 242), (245, 33, 153, 374), (246, 375, 176, 56), (87, 249, 375, 246), (249, 55, 127, 375), (250, 376, 120, 48), (88, 253, 376, 250), (253, 54, 126, 376), (254, 377, 173, 53), (89, 257, 377, 254), (257, 28, 148, 377), (258, 378, 172, 52), (90, 261, 378, 258), (261, 51, 123, 378), (262, 379, 121, 49), (91, 265, 379, 262), (265, 50, 122, 379), (266, 380, 109, 37), (92, 269, 380, 266), (269, 40, 160, 380), (270, 381, 108, 36), (93, 273, 381, 270), (273, 45, 165, 381), (274, 382, 99, 27), (94, 277, 382, 274), (277, 37, 109, 382), (278, 383, 167, 47), (95, 281, 383, 278), (281, 34, 106, 383), (282, 384, 164, 44), (96, 285, 384, 282), (285, 31, 103, 384), (286, 385, 161, 41), (97, 289, 385, 286), (289, 28, 100, 385)])
me_cube_009.materials.append(mat_pink)
me_cube_009.use_remesh_preserve_volume = False
me_cube_009.use_remesh_preserve_attributes = False
me_cube_009.use_mirror_vertex_groups = False
me_cube_009.update()
me_cube_007 = bpy.data.meshes.new('Cube.007')
me_cube_007.from_pydata([(-0.2199, -1.0, -1.0), (-0.3707, -1.028, 0.9722), (-0.3711, 0.972, -1.028), (-0.12, 1.567, 1.565), (-0.1443, -1.0, -1.0), (-0.2953, -1.028, 0.9718), (-0.2958, 0.9716, -1.028), (-0.04224, 1.571, 1.568), (-0.4159, -0.003118, -1.003), (-0.4157, -1.003, -0.003092), (-0.4401, 0.447, 1.446), (-0.4618, 1.448, 0.4461), (-0.3336, 0.9718, -1.028), (-0.08122, 1.56, 1.557), (-0.3796, 1.445, 0.444), (-0.3406, -0.00327, -1.003), (-0.3621, 0.4452, 1.444), (-0.3404, -1.003, -0.003243), (-0.1822, -1.0, -1.0), (-0.3332, -1.028, 0.9719), (-0.4015, 0.4461, 1.445), (-0.3785, -0.003198, -1.003), (-0.3782, -1.003, -0.003171), (-0.7618, 0.2465, 0.2458), (-0.4212, 1.446, 0.445), (-0.8341, 0.2486, 0.2478), (-0.3346, -0.5, -1.0), (-0.4297, -1.014, 0.4862), (-0.3391, 1.075, 1.573), (-0.5269, 1.224, -0.2766), (-0.3524, 0.9719, -1.028), (-0.06175, 1.564, 1.561), (-0.4518, 1.223, -0.278), (-0.3548, 0.4858, -1.014), (-0.4518, -0.2771, 1.222), (-0.2591, -1.0, -0.5), (-0.1633, -1.0, -1.0), (-0.352, -1.028, 0.9721), (-0.4301, 0.4861, -1.014), (-0.3345, -1.0, -0.5), (-0.5269, -0.2757, 1.224), (-0.339, 1.575, 1.072), (-0.3147, 0.9717, -1.028), (-0.1006, 1.561, 1.559), (-0.2581, 1.567, 1.065), (-0.2592, -0.5, -1.0), (-0.2582, 1.067, 1.565), (-0.3544, -1.014, 0.4859), (-0.2011, -1.0, -1.0), (-0.3143, -1.028, 0.9719), (-0.4896, -0.2764, 1.223), (-0.2994, 1.071, 1.569), (-0.3819, 0.4456, 1.444), (-0.4209, 0.4466, 1.445), (-0.2971, -0.5, -1.0), (-0.3927, 0.486, -1.014), (-0.3973, -0.003159, -1.003), (-0.3596, -0.003235, -1.003), (-0.397, -1.003, -0.003133), (-0.3593, -1.003, -0.003208), (-0.297, -1.0, -0.5), (-0.3923, -1.014, 0.4861), (-0.6115, -0.3663, 0.1333), (-0.6797, 0.8453, 0.3442), (-0.6116, 0.1336, -0.3668), (-0.6798, 0.3454, 0.8443), (-0.4005, 1.446, 0.4445), (-0.4416, 1.447, 0.4455), (-0.4896, 1.223, -0.2773), (-0.2993, 1.571, 1.068), (-0.7549, 0.848, 0.3469), (-0.6863, -0.3653, 0.1343), (-0.6864, 0.1346, -0.3657), (-0.755, 0.3481, 0.847), (-0.6782, -0.3187, 0.6808), (-0.5461, -0.4233, -0.4235), (-0.6783, 0.6812, -0.3193), (-0.3194, 1.573, 1.07), (-0.5083, 1.224, -0.277), (-0.4708, 1.223, -0.2777), (-0.5942, 0.9955, 0.9939), (-0.6035, 0.6798, -0.3208), (-0.4711, -0.4237, -0.4239), (-0.3734, -1.014, 0.486), (-0.2781, -1.0, -0.5), (-0.3158, -1.0, -0.5), (-0.3738, 0.4859, -1.014), (-0.4114, 0.4861, -1.014), (-0.3159, -0.5, -1.0), (-0.3195, 1.073, 1.571), (-0.279, 1.069, 1.567), (-0.4708, -0.2768, 1.222), (-0.5083, -0.2761, 1.223), (-0.2782, -0.5, -1.0), (-0.411, -1.014, 0.4861), (-0.6034, -0.3202, 0.6793), (-0.2789, 1.569, 1.067), (-0.6685, 1.002, 1.0), (-0.2786, -0.75, -1.0), (-0.4084, -1.021, 0.7293), (-0.2379, 1.398, 1.645), (-0.477, 1.104, -0.6466), (-0.3618, 0.9719, -1.028), (-0.052, 1.567, 1.565), (-0.4018, 1.103, -0.6475), (-0.3335, 0.7288, -1.021), (-0.4015, -0.6469, 1.103), (-0.203, -1.0, -0.75), (-0.1538, -1.0, -1.0), (-0.3613, -1.028, 0.9721), (-0.4325, 0.2422, -1.008), (-0.3819, -1.0, -0.2504), (-0.504, 0.08689, 1.336), (-0.3714, 1.529, 0.7772), (-0.3242, 0.9717, -1.028), (-0.09094, 1.56, 1.557), (-0.2916, 1.524, 0.7722), (-0.3067, -0.2505, -1.0), (-0.2918, 0.7742, 1.522), (-0.3569, -1.008, 0.242), (-0.1917, -1.0, -1.0), (-0.3237, -1.028, 0.9719), (-0.4394, -0.6465, 1.103), (-0.3324, 0.7765, 1.525), (-0.372, 0.4454, 1.444), (-0.4112, 0.4463, 1.445), (-0.241, -0.75, -1.0), (-0.3951, 0.2421, -1.008), (-0.4066, -0.003139, -1.003), (-0.3691, -0.003217, -1.003), (-0.4063, -1.003, -0.003113), (-0.3688, -1.003, -0.00319), (-0.2409, -1.0, -0.75), (-0.3948, -1.008, 0.2421), (-0.4836, -0.6808, 0.06898), (-0.767, 0.5476, 0.2966), (-0.4838, 0.06914, -0.6811), (-0.767, 0.2976, 0.5467), (-0.3901, 1.446, 0.4443), (-0.4314, 1.447, 0.4453), (-0.4396, 1.103, -0.647), (-0.3322, 1.526, 0.7745), (-0.6566, 1.147, 0.3959), (-0.7779, -0.05623, 0.1932), (-0.5588, 0.06966, -0.6805), (-0.8396, 0.3001, 0.5492), (-0.3821, -0.2504, -1.0), (-0.4322, -1.008, 0.2423), (-0.3715, 0.7792, 1.527), (-0.518, 1.337, 0.086), (-0.3431, 0.9718, -1.028), (-0.07149, 1.561, 1.559), (-0.4411, 1.335, 0.08418), (-0.3572, 0.242, -1.008), (-0.4288, 0.08516, 1.334), (-0.3065, -1.0, -0.2505), (-0.1728, -1.0, -1.0), (-0.3426, -1.028, 0.972), (-0.4088, 0.7292, -1.021), (-0.2785, -1.0, -0.75), (-0.4767, -0.646, 1.104), (-0.2378, 1.648, 1.395), (-0.3053, 0.9716, -1.028), (-0.1103, 1.564, 1.561), (-0.1542, 1.643, 1.391), (-0.203, -0.75, -1.0), (-0.1543, 1.393, 1.641), (-0.3331, -1.021, 0.729), (-0.2105, -1.0, -1.0), (-0.3048, -1.028, 0.9718), (-0.4666, 0.08599, 1.335), (-0.1968, 1.395, 1.643), (-0.3917, 0.4459, 1.444), (-0.4305, 0.4468, 1.445), (-0.3446, -0.2504, -1.0), (-0.3714, 0.729, -1.021), (-0.3879, -0.003179, -1.003), (-0.3501, -0.003253, -1.003), (-0.3876, -1.003, -0.003152), (-0.3499, -1.003, -0.003226), (-0.3444, -1.0, -0.2504), (-0.3709, -1.021, 0.7291), (-0.7033, -0.05782, 0.1916), (-0.5805, 1.145, 0.3933), (-0.7034, 0.1922, -0.05841), (-0.5207, 0.3928, 1.142), (-0.4109, 1.446, 0.4447), (-0.4517, 1.447, 0.4458), (-0.4799, 1.336, 0.08506), (-0.1967, 1.645, 1.393), (-0.8396, 0.5501, 0.2992), (-0.5586, -0.6803, 0.0695), (-0.7779, 0.1937, -0.05683), (-0.5988, 0.3952, 1.144), (-0.7401, 0.01702, 0.7662), (-0.572, -0.6613, 0.5884), (-0.703, -0.341, 0.4086), (-0.6162, -0.2974, 0.952), (-0.631, -0.1425, -0.3928), (-0.4432, -0.7088, -0.4589), (-0.4432, -0.4588, -0.7089), (-0.631, -0.3925, -0.1428), (-0.6163, 0.9525, -0.2982), (-0.7031, 0.409, -0.3415), (-0.5723, 0.5886, -0.6617), (-0.7401, 0.7669, 0.0161), (-0.3094, 1.572, 1.069), (-0.3292, 1.574, 1.071), (-0.352, 1.528, 0.7758), (-0.2174, 1.646, 1.394), (-0.499, 1.224, -0.2772), (-0.5176, 1.224, -0.2768), (-0.4584, 1.104, -0.6468), (-0.4991, 1.337, 0.08552), (-0.4613, 1.223, -0.2779), (-0.4802, 1.223, -0.2775), (-0.4208, 1.103, -0.6472), (-0.4606, 1.336, 0.08461), (-0.6269, 0.6733, 0.9219), (-0.4626, 1.279, 1.027), (-0.6732, 0.925, 0.6736), (-0.4627, 1.029, 1.278), (-0.6284, 0.4077, -0.3428), (-0.5414, 0.951, -0.2997), (-0.4972, 0.5877, -0.6626), (-0.6659, 0.7648, 0.01397), (-0.3679, -0.7089, -0.459), (-0.5561, -0.1432, -0.3935), (-0.368, -0.4589, -0.709), (-0.5561, -0.3932, -0.1435), (-0.3828, -1.014, 0.486), (-0.3639, -1.014, 0.4859), (-0.3759, -1.008, 0.2421), (-0.3521, -1.021, 0.729), (-0.2875, -1.0, -0.5), (-0.2686, -1.0, -0.5), (-0.222, -1.0, -0.75), (-0.3255, -1.0, -0.2505), (-0.3252, -1.0, -0.5), (-0.3064, -1.0, -0.5), (-0.2598, -1.0, -0.75), (-0.3632, -1.0, -0.2504), (-0.3762, 0.242, -1.008), (-0.3525, 0.7289, -1.021), (-0.3832, 0.4859, -1.014), (-0.3643, 0.4858, -1.014), (-0.4139, 0.2421, -1.008), (-0.3902, 0.7291, -1.021), (-0.4208, 0.4861, -1.014), (-0.4021, 0.486, -1.014), (-0.2598, -0.75, -1.0), (-0.3634, -0.2504, -1.0), (-0.3253, -0.5, -1.0), (-0.3065, -0.5, -1.0), (-0.3521, 0.7778, 1.526), (-0.2175, 1.396, 1.644), (-0.3095, 1.072, 1.57), (-0.3294, 1.074, 1.571), (-0.3122, 0.7753, 1.524), (-0.1757, 1.394, 1.642), (-0.2686, 1.068, 1.566), (-0.2893, 1.07, 1.568), (-0.4205, -0.6467, 1.103), (-0.4478, 0.08557, 1.334), (-0.4613, -0.277, 1.222), (-0.4802, -0.2766, 1.223), (-0.4581, -0.6463, 1.103), (-0.4854, 0.08643, 1.335), (-0.499, -0.2763, 1.223), (-0.5176, -0.2759, 1.223), (-0.222, -0.75, -1.0), (-0.3257, -0.2505, -1.0), (-0.2876, -0.5, -1.0), (-0.2687, -0.5, -1.0), (-0.4204, -1.014, 0.4862), (-0.4016, -1.014, 0.4861), (-0.4135, -1.008, 0.2422), (-0.3897, -1.021, 0.7292), (-0.497, -0.6622, 0.5875), (-0.6659, 0.01488, 0.7641), (-0.6283, -0.3423, 0.4073), (-0.5413, -0.2989, 0.9504), (-0.2685, 1.568, 1.066), (-0.2892, 1.57, 1.068), (-0.3121, 1.525, 0.7733), (-0.1756, 1.644, 1.392), (-0.5372, 1.289, 1.037), (-0.7001, 0.6761, 0.9248), (-0.7469, 0.9281, 0.6768), (-0.5373, 1.039, 1.287), (-0.5855, 0.738, 1.236), (-0.8148, 0.6146, 0.6134), (-0.5854, 1.238, 0.7364), (-0.1862, 1.645, 1.392), (-0.3222, 1.526, 0.7739), (-0.3019, 1.525, 0.7727), (-0.5613, 0.04911, 1.048), (-0.7109, -0.02035, 0.4789), (-0.5049, -0.6707, 0.3291), (-0.3803, -1.021, 0.7292), (-0.4042, -1.008, 0.2422), (-0.4229, -1.008, 0.2422), (-0.3162, -0.2505, -1.0), (-0.3352, -0.2505, -1.0), (-0.2315, -0.75, -1.0), (-0.4947, 0.08666, 1.336), (-0.476, 0.08621, 1.335), (-0.4488, -0.6464, 1.103), (-0.4572, 0.08578, 1.335), (-0.4383, 0.08536, 1.334), (-0.411, -0.6468, 1.103), (-0.1863, 1.395, 1.642), (-0.165, 1.394, 1.641), (-0.3021, 0.7747, 1.523), (-0.2277, 1.397, 1.645), (-0.2072, 1.396, 1.643), (-0.3423, 0.7772, 1.525), (-0.354, -0.2504, -1.0), (-0.3727, -0.2504, -1.0), (-0.2692, -0.75, -1.0), (-0.3808, 0.7291, -1.021), (-0.3995, 0.7292, -1.021), (-0.4232, 0.2422, -1.008), (-0.343, 0.7289, -1.021), (-0.362, 0.729, -1.021), (-0.3857, 0.242, -1.008), (-0.3538, -1.0, -0.2504), (-0.2503, -1.0, -0.75), (-0.2691, -1.0, -0.75), (-0.316, -1.0, -0.2505), (-0.2125, -1.0, -0.75), (-0.2315, -1.0, -0.75), (-0.3426, -1.021, 0.729), (-0.3664, -1.008, 0.242), (-0.3853, -1.008, 0.2421), (-0.6505, -0.09844, -0.09888), (-0.4361, -0.1933, -0.6935), (-0.2873, -0.7285, -0.7286), (-0.5674, 1.049, 0.04819), (-0.4613, 0.8453, -0.655), (-0.5051, 0.3292, -0.671), (-0.344, 1.308, 1.306), (-0.5065, 1.233, 0.7315), (-0.7401, 0.6116, 0.6104), (-0.4703, 1.336, 0.08483), (-0.4302, 1.103, -0.6471), (-0.4113, 1.103, -0.6474), (-0.5086, 1.337, 0.08576), (-0.4677, 1.104, -0.6467), (-0.449, 1.103, -0.6469), (-0.2276, 1.647, 1.395), (-0.3617, 1.528, 0.7765), (-0.3421, 1.527, 0.7752), (-0.7845, 0.4815, -0.01918), (-0.5801, 0.3299, -0.6703), (-0.5364, 0.8462, -0.6541), (-0.5111, -0.693, -0.1931), (-0.3627, -0.7285, -0.7286), (-0.5112, -0.193, -0.6932), (-0.5361, -0.6536, 0.846), (-0.5799, -0.67, 0.3298), (-0.7845, -0.01842, 0.4809), (-0.6371, 0.05119, 1.05), (-0.7252, -0.0973, -0.09774), (-0.6413, 1.051, 0.05024), (-0.2071, 1.646, 1.393), (-0.4895, 1.336, 0.08529), (-0.4509, 1.335, 0.08439), (-0.5067, 0.7332, 1.232), (-0.7109, 0.4796, -0.0211), (-0.4359, -0.6933, -0.1934), (-0.3615, -1.021, 0.7291), (-0.335, -1.0, -0.2504), (-0.3726, -1.0, -0.2504), (-0.3668, 0.242, -1.008), (-0.4045, 0.2421, -1.008), (-0.2504, -0.75, -1.0), (-0.3619, 0.7785, 1.527), (-0.3224, 0.7759, 1.524), (-0.43, -0.6466, 1.103), (-0.4674, -0.6462, 1.103), (-0.2125, -0.75, -1.0), (-0.3991, -1.021, 0.7293), (-0.461, -0.6546, 0.8451), (-0.1649, 1.644, 1.391), (-0.4283, 1.32, 1.318)], [], [(385, 100, 3, 161), (384, 103, 7, 164), (383, 106, 5, 167), (382, 109, 1, 99), (381, 165, 4, 108), (380, 160, 1, 109), (379, 122, 19, 121), (378, 123, 20, 172), (377, 148, 10, 173), (376, 126, 18, 120), (375, 127, 21, 176), (374, 153, 15, 177), (373, 130, 9, 111), (372, 131, 22, 180), (371, 121, 19, 181), (370, 134, 17, 155), (369, 135, 23, 184), (368, 118, 16, 185), (367, 138, 14, 152), (366, 139, 24, 188), (365, 115, 13, 189), (364, 142, 11, 149), (363, 143, 25, 192), (362, 112, 10, 193), (361, 194, 73, 145), (360, 195, 74, 196), (359, 160, 40, 197), (358, 198, 72, 144), (357, 199, 75, 200), (356, 191, 71, 201), (355, 202, 29, 101), (354, 203, 76, 204), (353, 190, 70, 205), (352, 206, 69, 141), (351, 207, 77, 208), (350, 163, 43, 209), (349, 210, 68, 140), (348, 211, 78, 212), (347, 187, 67, 213), (346, 214, 32, 104), (345, 215, 79, 216), (344, 186, 66, 217), (343, 218, 65, 137), (342, 219, 80, 220), (341, 166, 46, 221), (340, 222, 64, 136), (339, 223, 81, 224), (338, 183, 63, 225), (337, 226, 35, 107), (336, 227, 82, 228), (335, 182, 62, 229), (334, 230, 61, 133), (333, 231, 83, 232), (332, 169, 49, 233), (331, 234, 60, 132), (330, 235, 84, 236), (329, 179, 59, 237), (328, 238, 39, 159), (327, 239, 85, 240), (326, 178, 58, 241), (325, 242, 57, 129), (324, 243, 86, 244), (323, 105, 33, 245), (322, 246, 56, 128), (321, 247, 87, 248), (320, 175, 55, 249), (319, 250, 48, 168), (318, 251, 88, 252), (317, 174, 54, 253), (316, 254, 53, 125), (315, 255, 89, 256), (314, 100, 28, 257), (313, 258, 52, 124), (312, 259, 90, 260), (311, 171, 51, 261), (310, 262, 49, 169), (309, 263, 91, 264), (308, 170, 50, 265), (307, 266, 37, 157), (306, 267, 92, 268), (305, 112, 40, 269), (304, 270, 36, 156), (303, 271, 93, 272), (302, 117, 45, 273), (301, 274, 27, 147), (300, 275, 94, 276), (299, 157, 37, 277), (298, 278, 47, 119), (297, 279, 95, 280), (296, 154, 34, 281), (295, 282, 44, 116), (294, 283, 96, 284), (293, 151, 31, 285), (292, 286, 41, 113), (291, 287, 97, 288), (290, 148, 28, 289), (287, 290, 289, 97), (73, 193, 290, 287), (193, 10, 148, 290), (190, 291, 288, 70), (25, 145, 291, 190), (145, 73, 287, 291), (142, 292, 113, 11), (70, 288, 292, 142), (288, 97, 286, 292), (283, 293, 285, 96), (69, 189, 293, 283), (189, 13, 151, 293), (186, 294, 284, 66), (24, 141, 294, 186), (141, 69, 283, 294), (138, 295, 116, 14), (66, 284, 295, 138), (284, 96, 282, 295), (279, 296, 281, 95), (65, 185, 296, 279), (185, 16, 154, 296), (182, 297, 280, 62), (23, 137, 297, 182), (137, 65, 279, 297), (134, 298, 119, 17), (62, 280, 298, 134), (280, 95, 278, 298), (275, 299, 277, 94), (61, 181, 299, 275), (181, 19, 157, 299), (178, 300, 276, 58), (22, 133, 300, 178), (133, 61, 275, 300), (130, 301, 147, 9), (58, 276, 301, 130), (276, 94, 274, 301), (271, 302, 273, 93), (57, 177, 302, 271), (177, 15, 117, 302), (174, 303, 272, 54), (21, 129, 303, 174), (129, 57, 271, 303), (126, 304, 156, 18), (54, 272, 304, 126), (272, 93, 270, 304), (267, 305, 269, 92), (53, 173, 305, 267), (173, 10, 112, 305), (170, 306, 268, 50), (20, 125, 306, 170), (125, 53, 267, 306), (122, 307, 157, 19), (50, 268, 307, 122), (268, 92, 266, 307), (263, 308, 265, 91), (52, 172, 308, 263), (172, 20, 170, 308), (154, 309, 264, 34), (16, 124, 309, 154), (124, 52, 263, 309), (106, 310, 169, 5), (34, 264, 310, 106), (264, 91, 262, 310), (259, 311, 261, 90), (31, 151, 311, 259), (151, 13, 171, 311), (166, 312, 260, 46), (7, 103, 312, 166), (103, 31, 259, 312), (118, 313, 124, 16), (46, 260, 313, 118), (260, 90, 258, 313), (255, 314, 257, 89), (43, 163, 314, 255), (163, 3, 100, 314), (171, 315, 256, 51), (13, 115, 315, 171), (115, 43, 255, 315), (123, 316, 125, 20), (51, 256, 316, 123), (256, 89, 254, 316), (251, 317, 253, 88), (56, 176, 317, 251), (176, 21, 174, 317), (146, 318, 252, 26), (8, 128, 318, 146), (128, 56, 251, 318), (98, 319, 168, 0), (26, 252, 319, 98), (252, 88, 250, 319), (247, 320, 249, 87), (30, 150, 320, 247), (150, 12, 175, 320), (158, 321, 248, 38), (2, 102, 321, 158), (102, 30, 247, 321), (110, 322, 128, 8), (38, 248, 322, 110), (248, 87, 246, 322), (243, 323, 245, 86), (42, 162, 323, 243), (162, 6, 105, 323), (175, 324, 244, 55), (12, 114, 324, 175), (114, 42, 243, 324), (127, 325, 129, 21), (55, 244, 325, 127), (244, 86, 242, 325), (239, 326, 241, 85), (60, 180, 326, 239), (180, 22, 178, 326), (120, 327, 240, 48), (18, 132, 327, 120), (132, 60, 239, 327), (168, 328, 159, 0), (48, 240, 328, 168), (240, 85, 238, 328), (235, 329, 237, 84), (35, 155, 329, 235), (155, 17, 179, 329), (108, 330, 236, 36), (4, 107, 330, 108), (107, 35, 235, 330), (156, 331, 132, 18), (36, 236, 331, 156), (236, 84, 234, 331), (231, 332, 233, 83), (47, 167, 332, 231), (167, 5, 169, 332), (179, 333, 232, 59), (17, 119, 333, 179), (119, 47, 231, 333), (131, 334, 133, 22), (59, 232, 334, 131), (232, 83, 230, 334), (227, 335, 229, 82), (64, 184, 335, 227), (184, 23, 182, 335), (117, 336, 228, 45), (15, 136, 336, 117), (136, 64, 227, 336), (165, 337, 107, 4), (45, 228, 337, 165), (228, 82, 226, 337), (223, 338, 225, 81), (32, 152, 338, 223), (152, 14, 183, 338), (105, 339, 224, 33), (6, 104, 339, 105), (104, 32, 223, 339), (153, 340, 136, 15), (33, 224, 340, 153), (224, 81, 222, 340), (219, 341, 221, 80), (44, 164, 341, 219), (164, 7, 166, 341), (183, 342, 220, 63), (14, 116, 342, 183), (116, 44, 219, 342), (135, 343, 137, 23), (63, 220, 343, 135), (220, 80, 218, 343), (215, 344, 217, 79), (68, 188, 344, 215), (188, 24, 186, 344), (114, 345, 216, 42), (12, 140, 345, 114), (140, 68, 215, 345), (162, 346, 104, 6), (42, 216, 346, 162), (216, 79, 214, 346), (211, 347, 213, 78), (29, 149, 347, 211), (149, 11, 187, 347), (102, 348, 212, 30), (2, 101, 348, 102), (101, 29, 211, 348), (150, 349, 140, 12), (30, 212, 349, 150), (212, 78, 210, 349), (207, 350, 209, 77), (41, 161, 350, 207), (161, 3, 163, 350), (187, 351, 208, 67), (11, 113, 351, 187), (113, 41, 207, 351), (139, 352, 141, 24), (67, 208, 352, 139), (208, 77, 206, 352), (203, 353, 205, 76), (72, 192, 353, 203), (192, 25, 190, 353), (110, 354, 204, 38), (8, 144, 354, 110), (144, 72, 203, 354), (158, 355, 101, 2), (38, 204, 355, 158), (204, 76, 202, 355), (199, 356, 201, 75), (39, 111, 356, 199), (111, 9, 191, 356), (98, 357, 200, 26), (0, 159, 357, 98), (159, 39, 199, 357), (146, 358, 144, 8), (26, 200, 358, 146), (200, 75, 198, 358), (195, 359, 197, 74), (27, 99, 359, 195), (99, 1, 160, 359), (191, 360, 196, 71), (9, 147, 360, 191), (147, 27, 195, 360), (143, 361, 145, 25), (71, 196, 361, 143), (196, 74, 194, 361), (194, 362, 193, 73), (74, 197, 362, 194), (197, 40, 112, 362), (198, 363, 192, 72), (75, 201, 363, 198), (201, 71, 143, 363), (202, 364, 149, 29), (76, 205, 364, 202), (205, 70, 142, 364), (206, 365, 189, 69), (77, 209, 365, 206), (209, 43, 115, 365), (210, 366, 188, 68), (78, 213, 366, 210), (213, 67, 139, 366), (214, 367, 152, 32), (79, 217, 367, 214), (217, 66, 138, 367), (218, 368, 185, 65), (80, 221, 368, 218), (221, 46, 118, 368), (222, 369, 184, 64), (81, 225, 369, 222), (225, 63, 135, 369), (226, 370, 155, 35), (82, 229, 370, 226), (229, 62, 134, 370), (230, 371, 181, 61), (83, 233, 371, 230), (233, 49, 121, 371), (234, 372, 180, 60), (84, 237, 372, 234), (237, 59, 131, 372), (238, 373, 111, 39), (85, 241, 373, 238), (241, 58, 130, 373), (242, 374, 177, 57), (86, 245, 374, 242), (245, 33, 153, 374), (246, 375, 176, 56), (87, 249, 375, 246), (249, 55, 127, 375), (250, 376, 120, 48), (88, 253, 376, 250), (253, 54, 126, 376), (254, 377, 173, 53), (89, 257, 377, 254), (257, 28, 148, 377), (258, 378, 172, 52), (90, 261, 378, 258), (261, 51, 123, 378), (262, 379, 121, 49), (91, 265, 379, 262), (265, 50, 122, 379), (266, 380, 109, 37), (92, 269, 380, 266), (269, 40, 160, 380), (270, 381, 108, 36), (93, 273, 381, 270), (273, 45, 165, 381), (274, 382, 99, 27), (94, 277, 382, 274), (277, 37, 109, 382), (278, 383, 167, 47), (95, 281, 383, 278), (281, 34, 106, 383), (282, 384, 164, 44), (96, 285, 384, 282), (285, 31, 103, 384), (286, 385, 161, 41), (97, 289, 385, 286), (289, 28, 100, 385)])
me_cube_007.materials.append(mat_pink)
me_cube_007.use_remesh_preserve_volume = False
me_cube_007.use_remesh_preserve_attributes = False
me_cube_007.use_mirror_vertex_groups = False
me_cube_007.update()

# ---- objects
ob_icosphere = bpy.data.objects.new('Icosphere', me_icosphere)
ob_cube_003 = bpy.data.objects.new('Cube.003', me_cube_012)
ob_cube_002 = bpy.data.objects.new('Cube.002', me_cube_011)
ob_cube_001 = bpy.data.objects.new('Cube.001', me_cube_010)
ob_cube_000 = bpy.data.objects.new('Cube.000', me_cube_009)
ob_cube_006 = bpy.data.objects.new('Cube.006', me_cube_007)

# ---- transforms, parenting, visibility, modifiers, constraints
ob_icosphere.location = (0.0, 0.0, 0.5606)
ob_icosphere.lineart.crease_threshold = 0.0
ob_cube_003.location = (-0.01813, 0.0, 0.0)
ob_cube_003.rotation_euler = (0.7841, -1.259, -6.692)
ob_cube_003.scale = (1.158, 1.158, 1.158)
ob_cube_003.lineart.crease_threshold = 0.0
ob_cube_002.location = (-0.01813, 0.0, 0.0)
ob_cube_002.rotation_euler = (0.7854, -1.26, -5.426)
ob_cube_002.scale = (1.158, 1.158, 1.158)
ob_cube_002.lineart.crease_threshold = 0.0
ob_cube_001.location = (-0.01813, 0.0, 0.0)
ob_cube_001.rotation_euler = (0.7854, -1.26, -3.96)
ob_cube_001.scale = (1.158, 1.158, 1.158)
ob_cube_001.lineart.crease_threshold = 0.0
ob_cube_000.location = (-0.01813, 0.0, 0.0)
ob_cube_000.rotation_euler = (0.7854, -1.26, -2.739)
ob_cube_000.scale = (1.158, 1.158, 1.158)
ob_cube_000.lineart.crease_threshold = 0.0
ob_cube_006.location = (-0.01813, 0.0, 0.0)
ob_cube_006.rotation_euler = (0.7854, -1.26, -1.58)
ob_cube_006.scale = (1.158, 1.158, 1.158)
ob_cube_006.lineart.crease_threshold = 0.0

# ---- collection membership
col_collection_1.objects.link(ob_icosphere)
col_collection_1.objects.link(ob_cube_003)
col_collection_1.objects.link(ob_cube_002)
col_collection_1.objects.link(ob_cube_001)
col_collection_1.objects.link(ob_cube_000)
col_collection_1.objects.link(ob_cube_006)

# ---- scene / render settings (as saved in the file)
scene.frame_start = 1; scene.frame_end = 250; scene.frame_set(0)
scene.render.engine = 'BLENDER_EEVEE_NEXT'
scene.render.resolution_percentage = 50
scene.render.dither_intensity = 0.0
scene.cycles.use_denoising = False
scene.cycles.samples = 128
scene.cycles.sampling_pattern = 'TABULATED_SOBOL'
scene.cycles.light_sampling_threshold = 0.0
scene.cycles.use_adaptive_sampling = False
scene.cycles.use_light_tree = False
scene.cycles.blur_glossy = 0.0
scene.cycles.sample_clamp_indirect = 0.0
scene.view_settings.view_transform = 'Standard'
bpy.context.view_layer.update()

# ---- added for rendering (the .blend has no active camera and no usable light): camera, sun
cam_auto = bpy.data.cameras.new('AutoCamera')
cam_auto.lens = 50.0
cam_auto.sensor_width = 36.0
cam_auto.clip_end = 1000.0
ob_auto_camera = bpy.data.objects.new('AutoCamera', cam_auto)
scene.collection.objects.link(ob_auto_camera)
ob_auto_camera.location = (7.27401, -8.39476, 5.88893)
ob_auto_camera.rotation_euler = (1.09748, -7.21219e-08, 0.694738)
scene.camera = ob_auto_camera
light_auto_sun = bpy.data.lights.new('AutoSun', 'SUN')
light_auto_sun.energy = 3.0
light_auto_sun.angle = 0.0523599
ob_auto_sun = bpy.data.objects.new('AutoSun', light_auto_sun)
scene.collection.objects.link(ob_auto_sun)
ob_auto_sun.rotation_euler = (0.872665, 0.174533, 0.523599)
bpy.context.view_layer.update()
